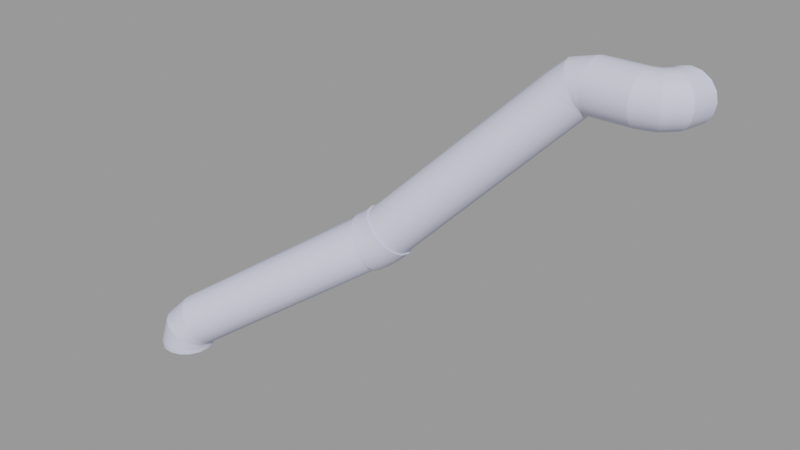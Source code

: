 # Source: blast_furnace_skybox003.blend  (saved by Blender 2.92.15; exported with 4.5.12 LTS)
import bpy
from mathutils import Matrix  # noqa: F401  (used for matrix-valued properties, if any)

bpy.ops.wm.read_factory_settings(use_empty=True)
scene = bpy.context.scene
scene.name = 'blast_furnace_skybox003.qc'

# ---- collections
col_blast_furnace_skybox003 = bpy.data.collections.new('blast_furnace_skybox003'); scene.collection.children.link(col_blast_furnace_skybox003)

# ---- materials (node trees are filled in below, after node groups)
mat_blast_furnace003 = bpy.data.materials.new('blast_furnace003')
mat_blast_furnace003.use_transparent_shadow = False
mat_blast_furnace003.diffuse_color = (0.6517, 0.6709, 0.8269, 1.0)

# ---- material node trees

# ---- meshes
me_blast_furnace_skybox003_reference = bpy.data.meshes.new('blast_furnace_skybox003_reference')
me_blast_furnace_skybox003_reference.from_pydata([(36.73, 22.91, 28.36), (36.73, 22.51, 30.37), (36.93, 22.56, 30.37), (36.73, 21.37, 32.07), (37.5, 21.58, 32.07), (36.73, 17.66, 23.11), (40.36, 16.62, 23.51), (36.73, 15.65, 23.51), (39.35, 18.36, 23.11), (36.73, 19.67, 23.51), (38.35, 20.1, 23.51), (36.73, 21.37, 24.65), (37.5, 21.58, 24.65), (36.73, 22.51, 26.35), (36.93, 22.56, 26.35), (43.01, 19.28, 23.51), (41.27, 20.28, 23.11), (39.53, 21.29, 23.51), (38.06, 22.14, 24.65), (37.07, 22.71, 26.35), (43.99, 22.91, 23.51), (41.98, 22.91, 23.11), (39.97, 22.91, 23.51), (38.27, 22.91, 24.65), (37.13, 22.91, 26.35), (37.07, 22.71, 30.37), (37.13, 22.91, 30.37), (38.06, 22.14, 32.07), (38.27, 22.91, 32.07), (39.53, 21.29, 33.21), (39.97, 22.91, 33.21), (41.27, 20.28, 33.61), (41.98, 22.91, 33.61), (43.01, 19.28, 33.21), (43.99, 22.91, 33.21), (44.49, 18.43, 32.07), (45.69, 22.91, 32.07), (45.47, 17.86, 30.37), (46.83, 22.91, 30.37), (45.82, 17.66, 28.36), (47.23, 22.91, 28.36), (45.47, 17.86, 26.35), (46.83, 22.91, 26.35), (44.49, 18.43, 24.65), (45.69, 22.91, 24.65), (38.35, 20.1, 33.21), (39.35, 18.36, 33.61), (40.36, 16.62, 33.21), (41.21, 15.15, 32.07), (41.78, 14.16, 30.37), (41.98, 13.82, 28.36), (41.78, 14.16, 26.35), (41.21, 15.15, 24.65), (36.73, 19.67, 33.21), (36.73, 17.66, 33.61), (36.73, 15.65, 33.21), (36.73, 13.95, 32.07), (36.73, 12.81, 30.37), (36.73, 12.41, 28.36), (36.73, 12.81, 26.35), (36.73, 13.95, 24.65), (-37.48, -15.09, -32.77), (-38.78, -13.52, -32.57), (-38.65, -13.45, -32.42), (-40.49, -12.54, -32.0), (-40.0, -12.26, -31.43), (-42.33, -12.29, -31.15), (-41.3, -11.7, -29.96), (-44.04, -12.82, -30.14), (-42.37, -11.86, -28.22), (-45.35, -14.03, -29.14), (-43.04, -12.7, -26.48), (-46.05, -15.76, -28.28), (-43.21, -14.12, -25.0), (-38.83, -13.55, -32.77), (-40.66, -12.64, -32.77), (-42.71, -12.51, -32.77), (-44.65, -13.17, -32.77), (-46.19, -14.52, -32.77), (-47.09, -16.36, -32.77), (-47.23, -18.4, -32.77), (-46.06, -17.72, -27.72), (-46.57, -20.34, -32.77), (-45.35, -19.64, -27.52), (-45.22, -21.88, -32.77), (-44.05, -21.2, -27.72), (-43.38, -22.79, -32.77), (-42.34, -22.19, -28.28), (-41.34, -22.92, -32.77), (-40.49, -22.43, -29.14), (-39.4, -22.26, -32.77), (-38.79, -21.91, -30.14), (-37.86, -20.91, -32.77), (-37.48, -20.69, -31.15), (-36.95, -19.07, -32.77), (-36.77, -18.97, -32.0), (-36.82, -17.03, -32.77), (-36.77, -17.0, -32.57), (-42.85, -15.88, -24.02), (-42.02, -17.72, -23.67), (-40.84, -19.36, -24.02), (-39.5, -20.55, -25.0), (-38.19, -21.11, -26.48), (-37.12, -20.95, -28.22), (-36.45, -20.1, -29.96), (-36.29, -18.69, -31.43), (-36.64, -16.93, -32.42), (27.59, 15.65, 23.51), (27.24, 17.61, 22.92), (27.39, 17.67, 23.05), (26.26, 19.41, 22.79), (26.82, 19.62, 23.31), (24.78, 20.78, 23.15), (25.97, 21.23, 24.24), (23.04, 21.53, 23.92), (24.96, 22.27, 25.7), (21.3, 21.55, 25.0), (23.96, 22.56, 27.46), (19.83, 20.82, 26.23), (23.11, 22.07, 29.26), (27.59, 22.92, 28.36), (27.59, 22.52, 30.37), (27.59, 22.52, 26.35), (27.59, 21.39, 24.65), (27.59, 19.68, 23.51), (27.59, 17.66, 23.11), (27.39, 13.95, 24.58), (27.24, 13.9, 24.45), (26.82, 12.76, 26.14), (26.26, 12.54, 25.62), (25.97, 12.27, 27.94), (24.78, 11.81, 26.84), (24.96, 12.56, 29.7), (23.04, 11.83, 27.92), (23.96, 13.59, 31.16), (21.3, 12.58, 28.7), (23.11, 15.21, 32.09), (19.83, 13.96, 29.05), (22.54, 17.16, 32.35), (18.84, 15.75, 28.93), (22.34, 19.15, 31.9), (18.49, 17.68, 28.35), (22.54, 20.87, 30.82), (18.84, 19.46, 27.4), (27.59, 13.95, 24.65), (27.59, 12.82, 26.34), (27.59, 12.42, 28.35), (27.59, 12.82, 30.36), (27.59, 13.95, 32.06), (27.59, 15.66, 33.2), (27.59, 17.67, 33.61), (27.59, 19.68, 33.21), (27.59, 21.38, 32.07), (-5.466, 4.382, -11.23), (-2.768, 3.114, -9.679), (-4.592, 2.318, -11.16), (-3.605, 5.195, -9.725), (-6.718, 6.129, -10.59), (-4.893, 6.925, -9.109), (-8.155, 7.291, -9.315), (-6.438, 8.041, -7.925), (-9.561, 7.692, -7.613), (-8.003, 8.372, -6.352), (-10.72, 7.271, -5.739), (-9.351, 7.869, -4.631), (-6.54, 1.416, -12.39), (-4.228, 0.2488, -10.37), (-6.062, -0.5998, -11.53), (-7.454, 3.463, -12.5), (-8.666, 5.228, -11.82), (-9.99, 6.442, -10.48), (-11.22, 6.922, -8.671), (-12.18, 6.594, -6.669), (-12.72, 5.508, -4.781), (-11.46, 6.092, -3.979), (-10.28, 6.607, -3.023), (-8.094, 8.38, -3.358), (-9.192, 7.048, -1.925), (-2.511, 0.9988, -8.977), (-1.442, -0.2473, -6.28), (-2.872, -0.8288, -7.727), (-0.9336, 1.64, -7.381), (-1.093, 3.795, -7.984), (-1.895, 5.89, -7.996), (-3.218, 7.606, -7.415), (-4.861, 8.682, -6.329), (-6.573, 8.954, -4.905), (-11.3, 2.265, -1.811), (-10.64, 4.78, -1.772), (-11.66, 4.334, -2.599), (-10.38, 2.664, -1.071), (-10.42, 0.2001, -1.735), (-9.544, 0.5832, -1.024), (-9.17, -1.546, -2.381), (-8.255, -1.147, -1.64), (-7.732, -2.709, -3.652), (-6.71, -2.263, -2.825), (-6.326, -3.11, -5.354), (-5.145, -2.594, -4.397), (-5.167, -2.688, -7.228), (-3.797, -2.09, -6.119), (-4.43, -1.509, -8.988), (-9.7, 5.161, -0.8234), (-9.54, 3.006, -0.2208), (-8.738, 0.9107, -0.2092), (-7.415, -0.8054, -0.7903), (-5.772, -1.881, -1.876), (-4.06, -2.153, -3.3), (-2.54, -1.579, -4.847), (-9.426, 5.051, -1.028), (-9.276, 3.03, -0.4634), (-8.524, 1.066, -0.4525), (-7.284, -0.5426, -0.9973), (-5.744, -1.551, -2.015), (-4.139, -1.806, -3.35), (-2.713, -1.268, -4.8), (-1.684, -0.0193, -6.144), (-1.208, 1.75, -7.177), (-1.357, 3.77, -7.741), (-2.109, 5.735, -7.752), (-3.349, 7.344, -7.207), (-4.889, 8.352, -6.19), (-6.494, 8.607, -4.855), (-7.92, 8.069, -3.405), (-8.949, 6.82, -2.061), (-38.83, -13.55, -33.64), (-40.66, -12.64, -33.64), (-37.48, -15.09, -33.64), (-36.82, -17.03, -33.64), (-36.95, -19.07, -33.64), (-37.86, -20.91, -33.64), (-39.4, -22.26, -33.64), (-41.34, -22.92, -33.64), (-43.38, -22.79, -33.64), (-45.22, -21.88, -33.64), (-46.57, -20.34, -33.64), (-47.23, -18.4, -33.64), (-47.09, -16.36, -33.64), (-46.19, -14.52, -33.64), (-44.65, -13.17, -33.64), (-42.71, -12.51, -33.64), (-6.719, 1.429, -12.08), (-6.271, -0.4614, -11.28), (-7.576, 3.347, -12.18), (-8.712, 5.002, -11.55), (-9.953, 6.141, -10.29), (-11.11, 6.591, -8.593), (-12.01, 6.283, -6.716), (-12.51, 5.265, -4.945), (-12.54, 3.691, -3.551), (-12.09, 1.8, -2.744), (-11.24, -0.1179, -2.648), (-10.1, -1.773, -3.278), (-8.859, -2.912, -4.537), (-7.701, -3.361, -6.234), (-6.803, -3.054, -8.111), (-6.301, -2.035, -9.882), (-6.629, -3.365, -8.158), (-7.587, -3.693, -6.156), (-8.823, -3.213, -4.345), (-10.15, -1.998, -3.002), (-11.36, -0.2334, -2.33), (-12.27, 1.813, -2.433), (-12.75, 3.829, -3.293), (-6.094, -2.279, -10.05)], [], [(0, 1, 2), (3, 2, 1), (3, 4, 2), (5, 6, 7), (5, 8, 6), (9, 8, 5), (9, 10, 8), (11, 10, 9), (11, 12, 10), (13, 12, 11), (13, 14, 12), (13, 0, 14), (8, 15, 6), (8, 16, 15), (10, 16, 8), (10, 17, 16), (12, 17, 10), (12, 18, 17), (14, 18, 12), (14, 19, 18), (14, 0, 19), (16, 20, 15), (16, 21, 20), (17, 21, 16), (17, 22, 21), (18, 22, 17), (18, 23, 22), (19, 23, 18), (19, 24, 23), (19, 0, 24), (0, 25, 26), (27, 26, 25), (27, 28, 26), (0, 2, 25), (4, 25, 2), (4, 27, 25), (29, 28, 27), (29, 30, 28), (31, 30, 29), (31, 32, 30), (33, 32, 31), (33, 34, 32), (35, 34, 33), (35, 36, 34), (37, 36, 35), (37, 38, 36), (39, 38, 37), (39, 40, 38), (41, 40, 39), (41, 42, 40), (43, 42, 41), (43, 44, 42), (15, 44, 43), (15, 20, 44), (45, 27, 4), (45, 29, 27), (46, 29, 45), (46, 31, 29), (47, 31, 46), (47, 33, 31), (48, 33, 47), (48, 35, 33), (49, 35, 48), (49, 37, 35), (50, 37, 49), (50, 39, 37), (51, 39, 50), (51, 41, 39), (52, 41, 51), (52, 43, 41), (6, 43, 52), (6, 15, 43), (53, 4, 3), (53, 45, 4), (54, 45, 53), (54, 46, 45), (55, 46, 54), (55, 47, 46), (56, 47, 55), (56, 48, 47), (57, 48, 56), (57, 49, 48), (58, 49, 57), (58, 50, 49), (59, 50, 58), (59, 51, 50), (60, 51, 59), (60, 52, 51), (7, 52, 60), (7, 6, 52), (61, 62, 63), (64, 63, 62), (64, 65, 63), (66, 65, 64), (66, 67, 65), (68, 67, 66), (68, 69, 67), (70, 69, 68), (70, 71, 69), (72, 71, 70), (72, 73, 71), (61, 74, 62), (75, 62, 74), (75, 64, 62), (76, 64, 75), (76, 66, 64), (77, 66, 76), (77, 68, 66), (78, 68, 77), (78, 70, 68), (79, 70, 78), (79, 72, 70), (80, 72, 79), (80, 81, 72), (82, 81, 80), (82, 83, 81), (84, 83, 82), (84, 85, 83), (86, 85, 84), (86, 87, 85), (88, 87, 86), (88, 89, 87), (90, 89, 88), (90, 91, 89), (92, 91, 90), (92, 93, 91), (94, 93, 92), (94, 95, 93), (96, 95, 94), (96, 97, 95), (96, 61, 97), (81, 73, 72), (81, 98, 73), (83, 98, 81), (83, 99, 98), (85, 99, 83), (85, 100, 99), (87, 100, 85), (87, 101, 100), (89, 101, 87), (89, 102, 101), (91, 102, 89), (91, 103, 102), (93, 103, 91), (93, 104, 103), (95, 104, 93), (95, 105, 104), (97, 105, 95), (97, 106, 105), (97, 61, 106), (107, 108, 109), (109, 108, 110), (109, 110, 111), (111, 110, 112), (111, 112, 113), (113, 112, 114), (113, 114, 115), (115, 114, 116), (115, 116, 117), (117, 116, 118), (117, 118, 119), (120, 119, 121), (120, 117, 119), (122, 117, 120), (122, 115, 117), (123, 115, 122), (123, 113, 115), (124, 113, 123), (124, 111, 113), (125, 111, 124), (125, 109, 111), (107, 109, 125), (126, 127, 107), (128, 127, 126), (128, 129, 127), (130, 129, 128), (130, 131, 129), (132, 131, 130), (132, 133, 131), (134, 133, 132), (134, 135, 133), (136, 135, 134), (136, 137, 135), (138, 137, 136), (138, 139, 137), (140, 139, 138), (140, 141, 139), (142, 141, 140), (142, 143, 141), (119, 143, 142), (119, 118, 143), (144, 126, 107), (145, 126, 144), (145, 128, 126), (146, 128, 145), (146, 130, 128), (147, 130, 146), (147, 132, 130), (148, 132, 147), (148, 134, 132), (149, 134, 148), (149, 136, 134), (150, 136, 149), (150, 138, 136), (151, 138, 150), (151, 140, 138), (152, 140, 151), (152, 142, 140), (121, 142, 152), (121, 119, 142), (153, 154, 155), (153, 156, 154), (157, 156, 153), (157, 158, 156), (159, 158, 157), (159, 160, 158), (161, 160, 159), (161, 162, 160), (163, 162, 161), (163, 164, 162), (165, 166, 167), (165, 155, 166), (168, 155, 165), (168, 153, 155), (169, 153, 168), (169, 157, 153), (170, 157, 169), (170, 159, 157), (171, 159, 170), (171, 161, 159), (172, 161, 171), (172, 163, 161), (173, 163, 172), (173, 174, 163), (174, 164, 163), (174, 175, 164), (175, 176, 164), (175, 177, 176), (178, 179, 180), (178, 181, 179), (154, 181, 178), (154, 182, 181), (156, 182, 154), (156, 183, 182), (158, 183, 156), (158, 184, 183), (160, 184, 158), (160, 185, 184), (162, 185, 160), (162, 186, 185), (164, 186, 162), (164, 176, 186), (187, 188, 189), (187, 190, 188), (191, 190, 187), (191, 192, 190), (193, 192, 191), (193, 194, 192), (195, 194, 193), (195, 196, 194), (197, 196, 195), (197, 198, 196), (199, 198, 197), (199, 200, 198), (201, 200, 199), (201, 180, 200), (166, 180, 201), (166, 178, 180), (155, 178, 166), (155, 154, 178), (189, 175, 174), (189, 188, 175), (188, 177, 175), (188, 202, 177), (190, 202, 188), (190, 203, 202), (192, 203, 190), (192, 204, 203), (194, 204, 192), (194, 205, 204), (196, 205, 194), (196, 206, 205), (198, 206, 196), (198, 207, 206), (200, 207, 198), (200, 208, 207), (180, 208, 200), (180, 179, 208), (177, 202, 209), (202, 210, 209), (202, 203, 210), (203, 211, 210), (203, 204, 211), (204, 212, 211), (204, 205, 212), (205, 213, 212), (205, 206, 213), (206, 214, 213), (206, 207, 214), (207, 215, 214), (207, 208, 215), (179, 215, 208), (179, 216, 215), (181, 216, 179), (181, 217, 216), (182, 217, 181), (182, 218, 217), (182, 219, 218), (182, 183, 219), (183, 220, 219), (183, 184, 220), (184, 221, 220), (184, 185, 221), (185, 222, 221), (185, 186, 222), (186, 223, 222), (186, 176, 223), (176, 224, 223), (176, 177, 224), (177, 209, 224), (75, 225, 226), (75, 74, 225), (74, 227, 225), (74, 61, 227), (61, 228, 227), (61, 96, 228), (96, 229, 228), (96, 94, 229), (94, 230, 229), (94, 92, 230), (92, 231, 230), (92, 90, 231), (90, 232, 231), (90, 88, 232), (88, 233, 232), (88, 86, 233), (86, 234, 233), (86, 84, 234), (84, 235, 234), (84, 82, 235), (82, 236, 235), (82, 80, 236), (80, 237, 236), (80, 79, 237), (79, 238, 237), (79, 78, 238), (78, 239, 238), (78, 77, 239), (77, 240, 239), (77, 76, 240), (76, 226, 240), (76, 75, 226), (105, 241, 242), (105, 106, 241), (106, 243, 241), (106, 61, 243), (61, 244, 243), (61, 63, 244), (63, 245, 244), (63, 65, 245), (65, 246, 245), (65, 67, 246), (67, 247, 246), (67, 69, 247), (69, 248, 247), (69, 71, 248), (71, 249, 248), (71, 73, 249), (73, 250, 249), (73, 98, 250), (98, 251, 250), (98, 99, 251), (99, 252, 251), (99, 100, 252), (100, 253, 252), (100, 101, 253), (101, 254, 253), (101, 102, 254), (102, 255, 254), (102, 103, 255), (103, 256, 255), (103, 104, 256), (104, 242, 256), (104, 105, 242), (257, 254, 255), (257, 258, 254), (258, 253, 254), (258, 259, 253), (259, 252, 253), (259, 260, 252), (260, 251, 252), (260, 261, 251), (261, 250, 251), (261, 262, 250), (262, 249, 250), (262, 263, 249), (263, 248, 249), (263, 173, 248), (173, 247, 248), (173, 172, 247), (172, 246, 247), (172, 171, 246), (170, 246, 171), (170, 245, 246), (169, 245, 170), (169, 244, 245), (168, 244, 169), (168, 243, 244), (168, 241, 243), (168, 165, 241), (165, 242, 241), (165, 167, 242), (167, 256, 242), (167, 264, 256), (264, 255, 256), (264, 257, 255), (263, 174, 173), (263, 189, 174), (262, 189, 263), (262, 187, 189), (261, 187, 262), (261, 191, 187), (260, 191, 261), (260, 193, 191), (259, 193, 260), (259, 195, 193), (258, 195, 259), (258, 197, 195), (257, 197, 258), (257, 199, 197), (264, 199, 257), (264, 201, 199), (167, 201, 264), (167, 166, 201), (0, 122, 120), (0, 13, 122), (13, 123, 122), (13, 11, 123), (11, 124, 123), (11, 9, 124), (9, 125, 124), (9, 5, 125), (5, 107, 125), (5, 7, 107), (7, 144, 107), (7, 60, 144), (60, 145, 144), (60, 59, 145), (59, 146, 145), (59, 58, 146), (58, 147, 146), (58, 57, 147), (57, 148, 147), (57, 56, 148), (56, 149, 148), (56, 55, 149), (55, 150, 149), (55, 54, 150), (54, 151, 150), (54, 53, 151), (53, 152, 151), (53, 3, 152), (3, 121, 152), (3, 1, 121), (1, 120, 121), (1, 0, 120), (224, 141, 143), (224, 209, 141), (209, 139, 141), (209, 210, 139), (210, 137, 139), (210, 211, 137), (211, 135, 137), (211, 212, 135), (212, 133, 135), (212, 213, 133), (213, 131, 133), (213, 214, 131), (214, 129, 131), (214, 215, 129), (215, 127, 129), (215, 216, 127), (216, 107, 127), (216, 217, 107), (217, 108, 107), (217, 218, 108), (218, 110, 108), (218, 219, 110), (219, 112, 110), (219, 220, 112), (220, 114, 112), (220, 221, 114), (221, 116, 114), (221, 222, 116), (222, 118, 116), (222, 223, 118), (223, 143, 118), (223, 224, 143)])
me_blast_furnace_skybox003_reference.polygons.foreach_set('use_smooth', [True] * 498)
_k = set([(0, 1), (0, 2), (0, 13), (0, 14), (0, 19), (0, 25), (1, 3), (2, 4), (3, 53), (4, 45), (5, 7), (5, 9), (6, 8), (6, 52), (7, 60), (8, 10), (9, 11), (10, 12), (11, 13), (12, 14), (15, 16), (15, 43), (16, 17), (17, 18), (18, 19), (25, 27), (27, 29), (29, 31), (31, 33), (33, 35), (35, 37), (37, 39), (39, 41), (41, 43), (45, 46), (46, 47), (47, 48), (48, 49), (49, 50), (50, 51), (51, 52), (53, 54), (54, 55), (55, 56), (56, 57), (57, 58), (58, 59), (59, 60), (61, 62), (61, 63), (61, 74), (61, 96), (61, 97), (61, 106), (62, 64), (63, 65), (64, 66), (65, 67), (66, 68), (67, 69), (68, 70), (69, 71), (70, 72), (71, 73), (72, 81), (73, 98), (74, 75), (75, 76), (76, 77), (77, 78), (78, 79), (79, 80), (80, 82), (81, 83), (82, 84), (83, 85), (84, 86), (85, 87), (86, 88), (87, 89), (88, 90), (89, 91), (90, 92), (91, 93), (92, 94), (93, 95), (94, 96), (95, 97), (98, 99), (99, 100), (100, 101), (101, 102), (102, 103), (103, 104), (104, 105), (105, 106), (107, 108), (107, 109), (107, 125), (107, 126), (107, 127), (107, 144), (108, 110), (109, 111), (110, 112), (111, 113), (112, 114), (113, 115), (114, 116), (115, 117), (116, 118), (117, 119), (118, 143), (119, 142), (120, 121), (120, 122), (121, 152), (122, 123), (123, 124), (124, 125), (126, 128), (127, 129), (128, 130), (129, 131), (130, 132), (131, 133), (132, 134), (133, 135), (134, 136), (135, 137), (136, 138), (137, 139), (138, 140), (139, 141), (140, 142), (141, 143), (144, 145), (145, 146), (146, 147), (147, 148), (148, 149), (149, 150), (150, 151), (151, 152), (165, 167), (165, 168), (167, 264), (168, 169), (169, 170), (170, 171), (171, 172), (172, 173), (173, 263), (176, 177), (176, 186), (177, 202), (179, 181), (179, 208), (181, 182), (182, 183), (183, 184), (184, 185), (185, 186), (202, 203), (203, 204), (204, 205), (205, 206), (206, 207), (207, 208), (209, 210), (209, 224), (210, 211), (211, 212), (212, 213), (213, 214), (214, 215), (215, 216), (216, 217), (217, 218), (218, 219), (219, 220), (220, 221), (221, 222), (222, 223), (223, 224), (241, 242), (241, 243), (242, 256), (243, 244), (244, 245), (245, 246), (246, 247), (247, 248), (248, 249), (249, 250), (250, 251), (251, 252), (252, 253), (253, 254), (254, 255), (255, 256), (257, 258), (257, 264), (258, 259), (259, 260), (260, 261), (261, 262), (262, 263)])
me_blast_furnace_skybox003_reference.attributes.new('sharp_edge', 'BOOLEAN', 'EDGE').data.foreach_set('value', [ (min(e.vertices), max(e.vertices)) in _k for e in me_blast_furnace_skybox003_reference.edges])
_uv = me_blast_furnace_skybox003_reference.uv_layers.new(name='UVMap')
_uv.uv.foreach_set('vector', [0.04529, 0.66, 0.02375, 0.6638, 0.02331, 0.6614, 0.0048, 0.6746, 0.02331, 0.6614, 0.02375, 0.6638, 0.0048, 0.6746, 0.001904, 0.6653, 0.02331, 0.6614, 0.1159, 0.7099, 0.149, 0.6852, 0.1301, 0.7289, 0.1159, 0.7099, 0.1293, 0.6782, 0.149, 0.6852, 0.1018, 0.6908, 0.1293, 0.6782, 0.1159, 0.7099, 0.1018, 0.6908, 0.1093, 0.6712, 0.1293, 0.6782, 0.08578, 0.6746, 0.1093, 0.6712, 0.1018, 0.6908, 0.08578, 0.6746, 0.08868, 0.6653, 0.1093, 0.6712, 0.06683, 0.6638, 0.08868, 0.6653, 0.08578, 0.6746, 0.06683, 0.6638, 0.06727, 0.6614, 0.08868, 0.6653, 0.06683, 0.6638, 0.04529, 0.66, 0.06727, 0.6614, 0.1293, 0.6782, 0.149, 0.6347, 0.149, 0.6852, 0.1293, 0.6782, 0.1293, 0.6417, 0.149, 0.6347, 0.1093, 0.6712, 0.1293, 0.6417, 0.1293, 0.6782, 0.1093, 0.6712, 0.1093, 0.6487, 0.1293, 0.6417, 0.08868, 0.6653, 0.1093, 0.6487, 0.1093, 0.6712, 0.08868, 0.6653, 0.08868, 0.6546, 0.1093, 0.6487, 0.06727, 0.6614, 0.08868, 0.6546, 0.08868, 0.6653, 0.06727, 0.6614, 0.06727, 0.6586, 0.08868, 0.6546, 0.06727, 0.6614, 0.04529, 0.66, 0.06727, 0.6586, 0.1293, 0.6417, 0.1301, 0.591, 0.149, 0.6347, 0.1293, 0.6417, 0.1159, 0.6101, 0.1301, 0.591, 0.1093, 0.6487, 0.1159, 0.6101, 0.1293, 0.6417, 0.1093, 0.6487, 0.1018, 0.6292, 0.1159, 0.6101, 0.08868, 0.6546, 0.1018, 0.6292, 0.1093, 0.6487, 0.08868, 0.6546, 0.08578, 0.6454, 0.1018, 0.6292, 0.06727, 0.6586, 0.08578, 0.6454, 0.08868, 0.6546, 0.06727, 0.6586, 0.06683, 0.6562, 0.08578, 0.6454, 0.06727, 0.6586, 0.04529, 0.66, 0.06683, 0.6562, 0.04529, 0.66, 0.02331, 0.6586, 0.02375, 0.6562, 0.001904, 0.6546, 0.02375, 0.6562, 0.02331, 0.6586, 0.001904, 0.6546, 0.0048, 0.6454, 0.02375, 0.6562, 0.04529, 0.66, 0.02331, 0.6614, 0.02331, 0.6586, 0.001904, 0.6653, 0.02331, 0.6586, 0.02331, 0.6614, 0.001904, 0.6653, 0.001904, 0.6546, 0.02331, 0.6586, 0.3093, 0.6487, 0.3328, 0.6454, 0.3299, 0.6546, 0.3093, 0.6487, 0.3168, 0.6292, 0.3328, 0.6454, 0.2893, 0.6417, 0.3168, 0.6292, 0.3093, 0.6487, 0.2893, 0.6417, 0.3026, 0.6101, 0.3168, 0.6292, 0.2696, 0.6347, 0.3026, 0.6101, 0.2893, 0.6417, 0.2696, 0.6347, 0.2885, 0.591, 0.3026, 0.6101, 0.2498, 0.6288, 0.2885, 0.591, 0.2696, 0.6347, 0.2498, 0.6288, 0.2716, 0.5748, 0.2885, 0.591, 0.2296, 0.6248, 0.2716, 0.5748, 0.2498, 0.6288, 0.2296, 0.6248, 0.2471, 0.564, 0.2716, 0.5748, 0.2093, 0.6235, 0.2471, 0.564, 0.2296, 0.6248, 0.2093, 0.6235, 0.2093, 0.5602, 0.2471, 0.564, 0.1889, 0.6248, 0.2093, 0.5602, 0.2093, 0.6235, 0.1889, 0.6248, 0.1715, 0.564, 0.2093, 0.5602, 0.1688, 0.6288, 0.1715, 0.564, 0.1889, 0.6248, 0.1688, 0.6288, 0.1469, 0.5748, 0.1715, 0.564, 0.149, 0.6347, 0.1469, 0.5748, 0.1688, 0.6288, 0.149, 0.6347, 0.1301, 0.591, 0.1469, 0.5748, 0.3093, 0.6712, 0.3299, 0.6546, 0.3299, 0.6653, 0.3093, 0.6712, 0.3093, 0.6487, 0.3299, 0.6546, 0.2893, 0.6782, 0.3093, 0.6487, 0.3093, 0.6712, 0.2893, 0.6782, 0.2893, 0.6417, 0.3093, 0.6487, 0.2696, 0.6852, 0.2893, 0.6417, 0.2893, 0.6782, 0.2696, 0.6852, 0.2696, 0.6347, 0.2893, 0.6417, 0.2498, 0.6911, 0.2696, 0.6347, 0.2696, 0.6852, 0.2498, 0.6911, 0.2498, 0.6288, 0.2696, 0.6347, 0.2296, 0.6951, 0.2498, 0.6288, 0.2498, 0.6911, 0.2296, 0.6951, 0.2296, 0.6248, 0.2498, 0.6288, 0.2093, 0.6965, 0.2296, 0.6248, 0.2296, 0.6951, 0.2093, 0.6965, 0.2093, 0.6235, 0.2296, 0.6248, 0.1889, 0.6951, 0.2093, 0.6235, 0.2093, 0.6965, 0.1889, 0.6951, 0.1889, 0.6248, 0.2093, 0.6235, 0.1688, 0.6911, 0.1889, 0.6248, 0.1889, 0.6951, 0.1688, 0.6911, 0.1688, 0.6288, 0.1889, 0.6248, 0.149, 0.6852, 0.1688, 0.6288, 0.1688, 0.6911, 0.149, 0.6852, 0.149, 0.6347, 0.1688, 0.6288, 0.3168, 0.6908, 0.3299, 0.6653, 0.3328, 0.6746, 0.3168, 0.6908, 0.3093, 0.6712, 0.3299, 0.6653, 0.3026, 0.7099, 0.3093, 0.6712, 0.3168, 0.6908, 0.3026, 0.7099, 0.2893, 0.6782, 0.3093, 0.6712, 0.2885, 0.7289, 0.2893, 0.6782, 0.3026, 0.7099, 0.2885, 0.7289, 0.2696, 0.6852, 0.2893, 0.6782, 0.2716, 0.7451, 0.2696, 0.6852, 0.2885, 0.7289, 0.2716, 0.7451, 0.2498, 0.6911, 0.2696, 0.6852, 0.2471, 0.7559, 0.2498, 0.6911, 0.2716, 0.7451, 0.2471, 0.7559, 0.2296, 0.6951, 0.2498, 0.6911, 0.2093, 0.7597, 0.2296, 0.6951, 0.2471, 0.7559, 0.2093, 0.7597, 0.2093, 0.6965, 0.2296, 0.6951, 0.1715, 0.7559, 0.2093, 0.6965, 0.2093, 0.7597, 0.1715, 0.7559, 0.1889, 0.6951, 0.2093, 0.6965, 0.1469, 0.7451, 0.1889, 0.6951, 0.1715, 0.7559, 0.1469, 0.7451, 0.1688, 0.6911, 0.1889, 0.6951, 0.1301, 0.7289, 0.1688, 0.6911, 0.1469, 0.7451, 0.1301, 0.7289, 0.149, 0.6852, 0.1688, 0.6911, 0.2238, 0.9069, 0.2445, 0.9069, 0.2443, 0.9096, 0.265, 0.9069, 0.2443, 0.9096, 0.2445, 0.9069, 0.265, 0.9069, 0.2636, 0.9173, 0.2443, 0.9096, 0.2854, 0.9069, 0.2636, 0.9173, 0.265, 0.9069, 0.2854, 0.9069, 0.2816, 0.9287, 0.2636, 0.9173, 0.3057, 0.9069, 0.2816, 0.9287, 0.2854, 0.9069, 0.3057, 0.9069, 0.2988, 0.9423, 0.2816, 0.9287, 0.3258, 0.9069, 0.2988, 0.9423, 0.3057, 0.9069, 0.3258, 0.9069, 0.3165, 0.9558, 0.2988, 0.9423, 0.3459, 0.9069, 0.3165, 0.9558, 0.3258, 0.9069, 0.3459, 0.9069, 0.3362, 0.9673, 0.3165, 0.9558, 0.2238, 0.9069, 0.2443, 0.9042, 0.2445, 0.9069, 0.2636, 0.8965, 0.2445, 0.9069, 0.2443, 0.9042, 0.2636, 0.8965, 0.265, 0.9069, 0.2445, 0.9069, 0.2816, 0.885, 0.265, 0.9069, 0.2636, 0.8965, 0.2816, 0.885, 0.2854, 0.9069, 0.265, 0.9069, 0.2988, 0.8715, 0.2854, 0.9069, 0.2816, 0.885, 0.2988, 0.8715, 0.3057, 0.9069, 0.2854, 0.9069, 0.3165, 0.8579, 0.3057, 0.9069, 0.2988, 0.8715, 0.3165, 0.8579, 0.3258, 0.9069, 0.3057, 0.9069, 0.3362, 0.8464, 0.3258, 0.9069, 0.3165, 0.8579, 0.3362, 0.8464, 0.3459, 0.9069, 0.3258, 0.9069, 0.0313, 0.8388, 0.01791, 0.9069, 0.008188, 0.8464, 0.0313, 0.8388, 0.03799, 0.9069, 0.01791, 0.9069, 0.05786, 0.8361, 0.03799, 0.9069, 0.0313, 0.8388, 0.05786, 0.8361, 0.05815, 0.9069, 0.03799, 0.9069, 0.08478, 0.8388, 0.05815, 0.9069, 0.05786, 0.8361, 0.08478, 0.8388, 0.07842, 0.9069, 0.05815, 0.9069, 0.1086, 0.8464, 0.07842, 0.9069, 0.08478, 0.8388, 0.1086, 0.8464, 0.09885, 0.9069, 0.07842, 0.9069, 0.129, 0.8579, 0.09885, 0.9069, 0.1086, 0.8464, 0.129, 0.8579, 0.1194, 0.9069, 0.09885, 0.9069, 0.1473, 0.8715, 0.1194, 0.9069, 0.129, 0.8579, 0.1473, 0.8715, 0.1402, 0.9069, 0.1194, 0.9069, 0.165, 0.885, 0.1402, 0.9069, 0.1473, 0.8715, 0.165, 0.885, 0.1611, 0.9069, 0.1402, 0.9069, 0.1834, 0.8965, 0.1611, 0.9069, 0.165, 0.885, 0.1834, 0.8965, 0.182, 0.9069, 0.1611, 0.9069, 0.2031, 0.9042, 0.182, 0.9069, 0.1834, 0.8965, 0.2031, 0.9042, 0.2029, 0.9069, 0.182, 0.9069, 0.2031, 0.9042, 0.2238, 0.9069, 0.2029, 0.9069, 0.03799, 0.9069, 0.008188, 0.9673, 0.01791, 0.9069, 0.03799, 0.9069, 0.0313, 0.975, 0.008188, 0.9673, 0.05815, 0.9069, 0.0313, 0.975, 0.03799, 0.9069, 0.05815, 0.9069, 0.05786, 0.9777, 0.0313, 0.975, 0.07842, 0.9069, 0.05786, 0.9777, 0.05815, 0.9069, 0.07842, 0.9069, 0.08478, 0.975, 0.05786, 0.9777, 0.09885, 0.9069, 0.08478, 0.975, 0.07842, 0.9069, 0.09885, 0.9069, 0.1086, 0.9673, 0.08478, 0.975, 0.1194, 0.9069, 0.1086, 0.9673, 0.09885, 0.9069, 0.1194, 0.9069, 0.129, 0.9558, 0.1086, 0.9673, 0.1402, 0.9069, 0.129, 0.9558, 0.1194, 0.9069, 0.1402, 0.9069, 0.1473, 0.9423, 0.129, 0.9558, 0.1611, 0.9069, 0.1473, 0.9423, 0.1402, 0.9069, 0.1611, 0.9069, 0.165, 0.9287, 0.1473, 0.9423, 0.182, 0.9069, 0.165, 0.9287, 0.1611, 0.9069, 0.182, 0.9069, 0.1834, 0.9173, 0.165, 0.9287, 0.2029, 0.9069, 0.1834, 0.9173, 0.182, 0.9069, 0.2029, 0.9069, 0.2031, 0.9096, 0.1834, 0.9173, 0.2029, 0.9069, 0.2238, 0.9069, 0.2031, 0.9096, 0.2158, 0.5402, 0.2368, 0.5373, 0.237, 0.54, 0.237, 0.54, 0.2368, 0.5373, 0.2564, 0.5294, 0.237, 0.54, 0.2564, 0.5294, 0.2579, 0.5399, 0.2579, 0.5399, 0.2564, 0.5294, 0.2747, 0.5177, 0.2579, 0.5399, 0.2747, 0.5177, 0.2786, 0.5399, 0.2786, 0.5399, 0.2747, 0.5177, 0.2922, 0.5039, 0.2786, 0.5399, 0.2922, 0.5039, 0.2991, 0.5399, 0.2991, 0.5399, 0.2922, 0.5039, 0.3103, 0.4902, 0.2991, 0.5399, 0.3103, 0.4902, 0.3195, 0.54, 0.3195, 0.54, 0.3103, 0.4902, 0.3303, 0.4787, 0.3195, 0.54, 0.3303, 0.4787, 0.3398, 0.5401, 0.31, 0.5897, 0.3398, 0.5401, 0.3299, 0.6015, 0.31, 0.5897, 0.3195, 0.54, 0.3398, 0.5401, 0.2921, 0.5758, 0.3195, 0.54, 0.31, 0.5897, 0.2921, 0.5758, 0.2991, 0.5399, 0.3195, 0.54, 0.2746, 0.5621, 0.2991, 0.5399, 0.2921, 0.5758, 0.2746, 0.5621, 0.2786, 0.5399, 0.2991, 0.5399, 0.2563, 0.5504, 0.2786, 0.5399, 0.2746, 0.5621, 0.2563, 0.5504, 0.2579, 0.5399, 0.2786, 0.5399, 0.2365, 0.5427, 0.2579, 0.5399, 0.2563, 0.5504, 0.2365, 0.5427, 0.237, 0.54, 0.2579, 0.5399, 0.2158, 0.5402, 0.237, 0.54, 0.2365, 0.5427, 0.1952, 0.5403, 0.1954, 0.5376, 0.2158, 0.5402, 0.1744, 0.5404, 0.1954, 0.5376, 0.1952, 0.5403, 0.1744, 0.5404, 0.1758, 0.5299, 0.1954, 0.5376, 0.1537, 0.5406, 0.1758, 0.5299, 0.1744, 0.5404, 0.1537, 0.5406, 0.1575, 0.5183, 0.1758, 0.5299, 0.1331, 0.5406, 0.1575, 0.5183, 0.1537, 0.5406, 0.1331, 0.5406, 0.14, 0.5046, 0.1575, 0.5183, 0.1126, 0.5407, 0.14, 0.5046, 0.1331, 0.5406, 0.1126, 0.5407, 0.122, 0.4909, 0.14, 0.5046, 0.09235, 0.5406, 0.122, 0.4909, 0.1126, 0.5407, 0.09235, 0.5406, 0.1021, 0.4792, 0.122, 0.4909, 0.07218, 0.5405, 0.1021, 0.4792, 0.09235, 0.5406, 0.07218, 0.5405, 0.07884, 0.4713, 0.1021, 0.4792, 0.05207, 0.5404, 0.07884, 0.4713, 0.07218, 0.5405, 0.05207, 0.5404, 0.0524, 0.4684, 0.07884, 0.4713, 0.03197, 0.5403, 0.0524, 0.4684, 0.05207, 0.5404, 0.03197, 0.5403, 0.02584, 0.471, 0.0524, 0.4684, 0.01181, 0.5401, 0.02584, 0.471, 0.03197, 0.5403, 0.01181, 0.5401, 0.002359, 0.4787, 0.02584, 0.471, 0.1952, 0.5431, 0.1952, 0.5403, 0.2158, 0.5402, 0.1758, 0.551, 0.1952, 0.5403, 0.1952, 0.5431, 0.1758, 0.551, 0.1744, 0.5404, 0.1952, 0.5403, 0.1576, 0.5628, 0.1744, 0.5404, 0.1758, 0.551, 0.1576, 0.5628, 0.1537, 0.5406, 0.1744, 0.5404, 0.1401, 0.5766, 0.1537, 0.5406, 0.1576, 0.5628, 0.1401, 0.5766, 0.1331, 0.5406, 0.1537, 0.5406, 0.122, 0.5904, 0.1331, 0.5406, 0.1401, 0.5766, 0.122, 0.5904, 0.1126, 0.5407, 0.1331, 0.5406, 0.102, 0.602, 0.1126, 0.5407, 0.122, 0.5904, 0.102, 0.602, 0.09235, 0.5406, 0.1126, 0.5407, 0.07847, 0.6097, 0.09235, 0.5406, 0.102, 0.602, 0.07847, 0.6097, 0.07218, 0.5405, 0.09235, 0.5406, 0.0518, 0.6123, 0.07218, 0.5405, 0.07847, 0.6097, 0.0518, 0.6123, 0.05207, 0.5404, 0.07218, 0.5405, 0.02524, 0.6094, 0.05207, 0.5404, 0.0518, 0.6123, 0.02524, 0.6094, 0.03197, 0.5403, 0.05207, 0.5404, 0.001939, 0.6015, 0.03197, 0.5403, 0.02524, 0.6094, 0.001939, 0.6015, 0.01181, 0.5401, 0.03197, 0.5403, 0.2371, 0.7935, 0.2168, 0.8253, 0.2168, 0.7938, 0.2371, 0.7935, 0.2371, 0.8256, 0.2168, 0.8253, 0.2574, 0.7939, 0.2371, 0.8256, 0.2371, 0.7935, 0.2574, 0.7939, 0.2573, 0.8253, 0.2371, 0.8256, 0.2776, 0.7948, 0.2573, 0.8253, 0.2574, 0.7939, 0.2776, 0.7948, 0.2777, 0.8244, 0.2573, 0.8253, 0.298, 0.7962, 0.2777, 0.8244, 0.2776, 0.7948, 0.298, 0.7962, 0.298, 0.823, 0.2777, 0.8244, 0.3184, 0.7977, 0.298, 0.823, 0.298, 0.7962, 0.3184, 0.7977, 0.3185, 0.8214, 0.298, 0.823, 0.2158, 0.7626, 0.1965, 0.7947, 0.1948, 0.7653, 0.2158, 0.7626, 0.2168, 0.7938, 0.1965, 0.7947, 0.2371, 0.7617, 0.2168, 0.7938, 0.2158, 0.7626, 0.2371, 0.7617, 0.2371, 0.7935, 0.2168, 0.7938, 0.2584, 0.7626, 0.2371, 0.7935, 0.2371, 0.7617, 0.2584, 0.7626, 0.2574, 0.7939, 0.2371, 0.7935, 0.2794, 0.7654, 0.2574, 0.7939, 0.2584, 0.7626, 0.2794, 0.7654, 0.2776, 0.7948, 0.2574, 0.7939, 0.3001, 0.7695, 0.2776, 0.7948, 0.2794, 0.7654, 0.3001, 0.7695, 0.298, 0.7962, 0.2776, 0.7948, 0.3204, 0.7743, 0.298, 0.7962, 0.3001, 0.7695, 0.3204, 0.7743, 0.3184, 0.7977, 0.298, 0.7962, 0.3405, 0.7791, 0.3184, 0.7977, 0.3204, 0.7743, 0.3405, 0.7791, 0.339, 0.7993, 0.3184, 0.7977, 0.339, 0.7993, 0.3185, 0.8214, 0.3184, 0.7977, 0.339, 0.7993, 0.339, 0.8197, 0.3185, 0.8214, 0.339, 0.8197, 0.3204, 0.8448, 0.3185, 0.8214, 0.339, 0.8197, 0.3406, 0.8399, 0.3204, 0.8448, 0.1965, 0.8243, 0.1741, 0.8496, 0.1762, 0.8229, 0.1965, 0.8243, 0.1947, 0.8537, 0.1741, 0.8496, 0.2168, 0.8253, 0.1947, 0.8537, 0.1965, 0.8243, 0.2168, 0.8253, 0.2157, 0.8565, 0.1947, 0.8537, 0.2371, 0.8256, 0.2157, 0.8565, 0.2168, 0.8253, 0.2371, 0.8256, 0.237, 0.8575, 0.2157, 0.8565, 0.2573, 0.8253, 0.237, 0.8575, 0.2371, 0.8256, 0.2573, 0.8253, 0.2584, 0.8566, 0.237, 0.8575, 0.2777, 0.8244, 0.2584, 0.8566, 0.2573, 0.8253, 0.2777, 0.8244, 0.2794, 0.8538, 0.2584, 0.8566, 0.298, 0.823, 0.2794, 0.8538, 0.2777, 0.8244, 0.298, 0.823, 0.3001, 0.8497, 0.2794, 0.8538, 0.3185, 0.8214, 0.3001, 0.8497, 0.298, 0.823, 0.3185, 0.8214, 0.3204, 0.8448, 0.3001, 0.8497, 0.05238, 0.8015, 0.03166, 0.8183, 0.03164, 0.8007, 0.05238, 0.8015, 0.05239, 0.8173, 0.03166, 0.8183, 0.07318, 0.8018, 0.05239, 0.8173, 0.05238, 0.8015, 0.07318, 0.8018, 0.07319, 0.817, 0.05239, 0.8173, 0.09397, 0.8015, 0.07319, 0.817, 0.07318, 0.8018, 0.09397, 0.8015, 0.09397, 0.8173, 0.07319, 0.817, 0.1147, 0.8006, 0.09397, 0.8173, 0.09397, 0.8015, 0.1147, 0.8006, 0.1147, 0.8182, 0.09397, 0.8173, 0.1353, 0.7992, 0.1147, 0.8182, 0.1147, 0.8006, 0.1353, 0.7992, 0.1353, 0.8196, 0.1147, 0.8182, 0.1558, 0.7976, 0.1353, 0.8196, 0.1353, 0.7992, 0.1558, 0.7976, 0.1558, 0.8212, 0.1353, 0.8196, 0.1762, 0.796, 0.1558, 0.8212, 0.1558, 0.7976, 0.1762, 0.796, 0.1762, 0.8229, 0.1558, 0.8212, 0.1965, 0.7947, 0.1762, 0.8229, 0.1762, 0.796, 0.1965, 0.7947, 0.1965, 0.8243, 0.1762, 0.8229, 0.2168, 0.7938, 0.1965, 0.8243, 0.1965, 0.7947, 0.2168, 0.7938, 0.2168, 0.8253, 0.1965, 0.8243, 0.03164, 0.8007, 0.01101, 0.8197, 0.01099, 0.7993, 0.03164, 0.8007, 0.03166, 0.8183, 0.01101, 0.8197, 0.03166, 0.8183, 0.0126, 0.8399, 0.01101, 0.8197, 0.03166, 0.8183, 0.03271, 0.8358, 0.0126, 0.8399, 0.05239, 0.8173, 0.03271, 0.8358, 0.03166, 0.8183, 0.05239, 0.8173, 0.05291, 0.833, 0.03271, 0.8358, 0.07319, 0.817, 0.05291, 0.833, 0.05239, 0.8173, 0.07319, 0.817, 0.07319, 0.832, 0.05291, 0.833, 0.09397, 0.8173, 0.07319, 0.832, 0.07319, 0.817, 0.09397, 0.8173, 0.09347, 0.8329, 0.07319, 0.832, 0.1147, 0.8182, 0.09347, 0.8329, 0.09397, 0.8173, 0.1147, 0.8182, 0.1136, 0.8357, 0.09347, 0.8329, 0.1353, 0.8196, 0.1136, 0.8357, 0.1147, 0.8182, 0.1353, 0.8196, 0.1337, 0.8398, 0.1136, 0.8357, 0.1558, 0.8212, 0.1337, 0.8398, 0.1353, 0.8196, 0.1558, 0.8212, 0.1538, 0.8447, 0.1337, 0.8398, 0.1762, 0.8229, 0.1538, 0.8447, 0.1558, 0.8212, 0.1762, 0.8229, 0.1741, 0.8496, 0.1538, 0.8447, 0.472, 0.3867, 0.448, 0.4111, 0.445, 0.4066, 0.448, 0.4111, 0.4154, 0.4191, 0.445, 0.4066, 0.448, 0.4111, 0.4165, 0.4244, 0.4154, 0.4191, 0.4165, 0.4244, 0.3833, 0.4193, 0.4154, 0.4191, 0.4165, 0.4244, 0.3823, 0.4247, 0.3833, 0.4193, 0.3823, 0.4247, 0.3536, 0.4072, 0.3833, 0.4193, 0.3823, 0.4247, 0.3506, 0.4118, 0.3536, 0.4072, 0.3506, 0.4118, 0.3307, 0.3847, 0.3536, 0.4072, 0.3506, 0.4118, 0.3262, 0.3878, 0.3307, 0.3847, 0.3262, 0.3878, 0.3183, 0.3552, 0.3307, 0.3847, 0.3262, 0.3878, 0.3129, 0.3563, 0.3183, 0.3552, 0.3129, 0.3563, 0.318, 0.3231, 0.3183, 0.3552, 0.3129, 0.3563, 0.3126, 0.3221, 0.318, 0.3231, 0.3255, 0.2904, 0.318, 0.3231, 0.3126, 0.3221, 0.3255, 0.2904, 0.3301, 0.2934, 0.318, 0.3231, 0.3495, 0.266, 0.3301, 0.2934, 0.3255, 0.2904, 0.3495, 0.266, 0.3526, 0.2705, 0.3301, 0.2934, 0.381, 0.2527, 0.3526, 0.2705, 0.3495, 0.266, 0.381, 0.2527, 0.3821, 0.258, 0.3526, 0.2705, 0.381, 0.2527, 0.4142, 0.2578, 0.3821, 0.258, 0.381, 0.2527, 0.4152, 0.2524, 0.4142, 0.2578, 0.4152, 0.2524, 0.4439, 0.2698, 0.4142, 0.2578, 0.4152, 0.2524, 0.4469, 0.2653, 0.4439, 0.2698, 0.4469, 0.2653, 0.4668, 0.2924, 0.4439, 0.2698, 0.4469, 0.2653, 0.4713, 0.2893, 0.4668, 0.2924, 0.4713, 0.2893, 0.4793, 0.3219, 0.4668, 0.2924, 0.4713, 0.2893, 0.4846, 0.3208, 0.4793, 0.3219, 0.4846, 0.3208, 0.4795, 0.354, 0.4793, 0.3219, 0.4846, 0.3208, 0.4849, 0.355, 0.4795, 0.354, 0.4849, 0.355, 0.4675, 0.3837, 0.4795, 0.354, 0.4849, 0.355, 0.472, 0.3867, 0.4675, 0.3837, 0.472, 0.3867, 0.445, 0.4066, 0.4675, 0.3837, 0.1546, 0.9932, 0.1341, 0.9809, 0.1546, 0.9809, 0.1546, 0.9932, 0.1341, 0.9932, 0.1341, 0.9809, 0.1341, 0.9932, 0.1136, 0.9809, 0.1341, 0.9809, 0.1341, 0.9932, 0.1136, 0.9932, 0.1136, 0.9809, 0.1136, 0.9932, 0.09312, 0.9809, 0.1136, 0.9809, 0.1136, 0.9932, 0.09312, 0.9932, 0.09312, 0.9809, 0.09312, 0.9932, 0.07262, 0.9809, 0.09312, 0.9809, 0.09312, 0.9932, 0.07262, 0.9932, 0.07262, 0.9809, 0.07262, 0.9932, 0.05212, 0.9809, 0.07262, 0.9809, 0.07262, 0.9932, 0.05212, 0.9932, 0.05212, 0.9809, 0.05212, 0.9932, 0.03163, 0.9809, 0.05212, 0.9809, 0.05212, 0.9932, 0.03163, 0.9932, 0.03163, 0.9809, 0.03163, 0.9932, 0.01113, 0.9809, 0.03163, 0.9809, 0.03163, 0.9932, 0.01113, 0.9932, 0.01113, 0.9809, 0.3391, 0.9932, 0.3186, 0.9809, 0.3391, 0.9809, 0.3391, 0.9932, 0.3186, 0.9932, 0.3186, 0.9809, 0.3186, 0.9932, 0.2981, 0.9809, 0.3186, 0.9809, 0.3186, 0.9932, 0.2981, 0.9932, 0.2981, 0.9809, 0.2981, 0.9932, 0.2776, 0.9809, 0.2981, 0.9809, 0.2981, 0.9932, 0.2776, 0.9932, 0.2776, 0.9809, 0.2776, 0.9932, 0.2571, 0.9809, 0.2776, 0.9809, 0.2776, 0.9932, 0.2571, 0.9932, 0.2571, 0.9809, 0.2571, 0.9932, 0.2366, 0.9809, 0.2571, 0.9809, 0.2571, 0.9932, 0.2366, 0.9932, 0.2366, 0.9809, 0.2366, 0.9932, 0.2161, 0.9809, 0.2366, 0.9809, 0.2366, 0.9932, 0.2161, 0.9932, 0.2161, 0.9809, 0.2161, 0.9932, 0.1956, 0.9809, 0.2161, 0.9809, 0.2161, 0.9932, 0.1956, 0.9932, 0.1956, 0.9809, 0.1956, 0.9932, 0.1751, 0.9809, 0.1956, 0.9809, 0.1956, 0.9932, 0.1751, 0.9932, 0.1751, 0.9809, 0.1751, 0.9932, 0.1546, 0.9809, 0.1751, 0.9809, 0.1751, 0.9932, 0.1546, 0.9932, 0.1546, 0.9809, 0.8448, 0.4327, 0.8704, 0.9851, 0.85, 0.9838, 0.8448, 0.4327, 0.8652, 0.4329, 0.8704, 0.9851, 0.8652, 0.4329, 0.8908, 0.9873, 0.8704, 0.9851, 0.8652, 0.4329, 0.8856, 0.4331, 0.8908, 0.9873, 0.8856, 0.4331, 0.9111, 0.9902, 0.8908, 0.9873, 0.8856, 0.4331, 0.9058, 0.4335, 0.9111, 0.9902, 0.9058, 0.4335, 0.9314, 0.9932, 0.9111, 0.9902, 0.9058, 0.4335, 0.9261, 0.4339, 0.9314, 0.9932, 0.9261, 0.4339, 0.9517, 0.9959, 0.9314, 0.9932, 0.9261, 0.4339, 0.9463, 0.4343, 0.9517, 0.9959, 0.9463, 0.4343, 0.972, 0.998, 0.9517, 0.9959, 0.9463, 0.4343, 0.9665, 0.4346, 0.972, 0.998, 0.9665, 0.4346, 0.9925, 0.9991, 0.972, 0.998, 0.9665, 0.4346, 0.9867, 0.4348, 0.9925, 0.9991, 0.6607, 0.4348, 0.687, 0.999, 0.6665, 0.9991, 0.6607, 0.4348, 0.681, 0.4348, 0.687, 0.999, 0.681, 0.4348, 0.7075, 0.9977, 0.687, 0.999, 0.681, 0.4348, 0.7013, 0.4347, 0.7075, 0.9977, 0.7013, 0.4347, 0.7278, 0.9955, 0.7075, 0.9977, 0.7013, 0.4347, 0.7217, 0.4344, 0.7278, 0.9955, 0.7217, 0.4344, 0.7481, 0.9927, 0.7278, 0.9955, 0.7217, 0.4344, 0.7422, 0.434, 0.7481, 0.9927, 0.7422, 0.434, 0.7684, 0.9896, 0.7481, 0.9927, 0.7422, 0.434, 0.7627, 0.4336, 0.7684, 0.9896, 0.7627, 0.4336, 0.7887, 0.9869, 0.7684, 0.9896, 0.7627, 0.4336, 0.7832, 0.4332, 0.7887, 0.9869, 0.7832, 0.4332, 0.8091, 0.9848, 0.7887, 0.9869, 0.7832, 0.4332, 0.8038, 0.4329, 0.8091, 0.9848, 0.8038, 0.4329, 0.8295, 0.9837, 0.8091, 0.9848, 0.8038, 0.4329, 0.8243, 0.4328, 0.8295, 0.9837, 0.8243, 0.4328, 0.85, 0.9838, 0.8295, 0.9837, 0.8243, 0.4328, 0.8448, 0.4327, 0.85, 0.9838, 0.6593, 0.3727, 0.6523, 0.3585, 0.6539, 0.3267, 0.6593, 0.3727, 0.6576, 0.3599, 0.6523, 0.3585, 0.6576, 0.3599, 0.6386, 0.3873, 0.6523, 0.3585, 0.6576, 0.3599, 0.643, 0.3905, 0.6386, 0.3873, 0.643, 0.3905, 0.615, 0.4086, 0.6386, 0.3873, 0.643, 0.3905, 0.6178, 0.4133, 0.615, 0.4086, 0.6178, 0.4133, 0.585, 0.4193, 0.615, 0.4086, 0.6178, 0.4133, 0.5858, 0.4247, 0.585, 0.4193, 0.5858, 0.4247, 0.5532, 0.4177, 0.585, 0.4193, 0.5858, 0.4247, 0.5519, 0.4229, 0.5532, 0.4177, 0.5519, 0.4229, 0.5244, 0.404, 0.5532, 0.4177, 0.5519, 0.4229, 0.5212, 0.4084, 0.5244, 0.404, 0.5212, 0.4084, 0.5031, 0.3804, 0.5244, 0.404, 0.5212, 0.4084, 0.4984, 0.3832, 0.5031, 0.3804, 0.4984, 0.3832, 0.4924, 0.3504, 0.5031, 0.3804, 0.4984, 0.3832, 0.487, 0.3512, 0.4924, 0.3504, 0.487, 0.3512, 0.494, 0.3186, 0.4924, 0.3504, 0.487, 0.3512, 0.4888, 0.3172, 0.494, 0.3186, 0.5033, 0.2866, 0.494, 0.3186, 0.4888, 0.3172, 0.5033, 0.2866, 0.5077, 0.2898, 0.494, 0.3186, 0.5286, 0.2638, 0.5077, 0.2898, 0.5033, 0.2866, 0.5286, 0.2638, 0.5313, 0.2685, 0.5077, 0.2898, 0.5606, 0.2524, 0.5313, 0.2685, 0.5286, 0.2638, 0.5606, 0.2524, 0.5613, 0.2578, 0.5313, 0.2685, 0.5606, 0.2524, 0.5932, 0.2594, 0.5613, 0.2578, 0.5606, 0.2524, 0.5945, 0.2541, 0.5932, 0.2594, 0.5945, 0.2541, 0.6219, 0.2731, 0.5932, 0.2594, 0.5945, 0.2541, 0.6252, 0.2687, 0.6219, 0.2731, 0.6252, 0.2687, 0.6432, 0.2967, 0.6219, 0.2731, 0.6252, 0.2687, 0.6479, 0.2939, 0.6432, 0.2967, 0.6479, 0.2939, 0.6539, 0.3267, 0.6432, 0.2967, 0.6479, 0.2939, 0.6593, 0.3727, 0.6539, 0.3267, 0.03265, 0.7832, 0.01099, 0.7993, 0.01252, 0.7791, 0.03265, 0.7832, 0.03164, 0.8007, 0.01099, 0.7993, 0.05287, 0.7859, 0.03164, 0.8007, 0.03265, 0.7832, 0.05287, 0.7859, 0.05238, 0.8015, 0.03164, 0.8007, 0.07317, 0.7868, 0.05238, 0.8015, 0.05287, 0.7859, 0.07317, 0.7868, 0.07318, 0.8018, 0.05238, 0.8015, 0.09346, 0.7858, 0.07318, 0.8018, 0.07317, 0.7868, 0.09346, 0.7858, 0.09397, 0.8015, 0.07318, 0.8018, 0.1137, 0.7831, 0.09397, 0.8015, 0.09346, 0.7858, 0.1137, 0.7831, 0.1147, 0.8006, 0.09397, 0.8015, 0.1338, 0.779, 0.1147, 0.8006, 0.1137, 0.7831, 0.1338, 0.779, 0.1353, 0.7992, 0.1147, 0.8006, 0.1539, 0.7742, 0.1353, 0.7992, 0.1338, 0.779, 0.1539, 0.7742, 0.1558, 0.7976, 0.1353, 0.7992, 0.1742, 0.7694, 0.1558, 0.7976, 0.1539, 0.7742, 0.1742, 0.7694, 0.1762, 0.796, 0.1558, 0.7976, 0.1948, 0.7653, 0.1762, 0.796, 0.1742, 0.7694, 0.1948, 0.7653, 0.1965, 0.7947, 0.1762, 0.796, 0.9915, 0.4279, 0.9712, 0.3002, 0.9915, 0.3002, 0.9915, 0.4279, 0.9711, 0.4279, 0.9712, 0.3002, 0.9711, 0.4279, 0.9508, 0.3002, 0.9712, 0.3002, 0.9711, 0.4279, 0.9507, 0.4279, 0.9508, 0.3002, 0.9507, 0.4279, 0.9304, 0.3002, 0.9508, 0.3002, 0.9507, 0.4279, 0.9303, 0.4279, 0.9304, 0.3002, 0.9303, 0.4279, 0.9099, 0.3002, 0.9304, 0.3002, 0.9303, 0.4279, 0.9099, 0.4279, 0.9099, 0.3002, 0.9099, 0.4279, 0.8895, 0.3002, 0.9099, 0.3002, 0.9099, 0.4279, 0.8895, 0.4279, 0.8895, 0.3002, 0.8895, 0.4279, 0.8691, 0.3002, 0.8895, 0.3002, 0.8895, 0.4279, 0.8691, 0.4279, 0.8691, 0.3002, 0.8691, 0.4279, 0.8489, 0.3002, 0.8691, 0.3002, 0.8691, 0.4279, 0.8487, 0.4279, 0.8489, 0.3002, 0.8487, 0.4279, 0.8285, 0.3002, 0.8489, 0.3002, 0.8487, 0.4279, 0.8284, 0.4279, 0.8285, 0.3002, 0.8284, 0.4279, 0.808, 0.3002, 0.8285, 0.3002, 0.8284, 0.4279, 0.808, 0.4279, 0.808, 0.3002, 0.808, 0.4279, 0.7876, 0.3002, 0.808, 0.3002, 0.808, 0.4279, 0.7876, 0.4279, 0.7876, 0.3002, 0.7876, 0.4279, 0.7672, 0.3002, 0.7876, 0.3002, 0.7876, 0.4279, 0.7672, 0.4279, 0.7672, 0.3002, 0.7672, 0.4279, 0.7468, 0.3002, 0.7672, 0.3002, 0.7672, 0.4279, 0.7468, 0.4279, 0.7468, 0.3002, 0.7468, 0.4279, 0.7264, 0.3002, 0.7468, 0.3002, 0.7468, 0.4279, 0.7264, 0.4279, 0.7264, 0.3002, 0.7264, 0.4279, 0.706, 0.3002, 0.7264, 0.3002, 0.7264, 0.4279, 0.706, 0.4279, 0.706, 0.3002, 0.706, 0.4279, 0.6856, 0.3002, 0.706, 0.3002, 0.706, 0.4279, 0.6856, 0.4279, 0.6856, 0.3002, 0.6856, 0.4279, 0.6652, 0.3002, 0.6856, 0.3002, 0.6856, 0.4279, 0.6652, 0.4279, 0.6652, 0.3002, 0.3523, 0.438, 0.3737, 0.9739, 0.3548, 0.9753, 0.3523, 0.438, 0.3712, 0.4363, 0.3737, 0.9739, 0.3712, 0.4363, 0.3927, 0.9744, 0.3737, 0.9739, 0.3712, 0.4363, 0.3901, 0.4347, 0.3927, 0.9744, 0.3901, 0.4347, 0.4117, 0.9767, 0.3927, 0.9744, 0.3901, 0.4347, 0.4091, 0.4334, 0.4117, 0.9767, 0.4091, 0.4334, 0.4306, 0.9805, 0.4117, 0.9767, 0.4091, 0.4334, 0.4281, 0.4328, 0.4306, 0.9805, 0.4281, 0.4328, 0.4495, 0.9853, 0.4306, 0.9805, 0.4281, 0.4328, 0.4471, 0.4327, 0.4495, 0.9853, 0.4471, 0.4327, 0.4683, 0.9902, 0.4495, 0.9853, 0.4471, 0.4327, 0.4661, 0.4334, 0.4683, 0.9902, 0.4661, 0.4334, 0.4874, 0.9945, 0.4683, 0.9902, 0.4661, 0.4334, 0.485, 0.4346, 0.4874, 0.9945, 0.485, 0.4346, 0.5068, 0.9977, 0.4874, 0.9945, 0.485, 0.4346, 0.5039, 0.4362, 0.5068, 0.9977, 0.5039, 0.4362, 0.5261, 0.9991, 0.5068, 0.9977, 0.5039, 0.4362, 0.5229, 0.4379, 0.5261, 0.9991, 0.5229, 0.4379, 0.546, 0.9986, 0.5261, 0.9991, 0.5229, 0.4379, 0.5418, 0.4395, 0.546, 0.9986, 0.5418, 0.4395, 0.5652, 0.9962, 0.546, 0.9986, 0.5418, 0.4395, 0.5607, 0.4407, 0.5652, 0.9962, 0.5607, 0.4407, 0.5841, 0.9924, 0.5652, 0.9962, 0.5607, 0.4407, 0.5797, 0.4414, 0.5841, 0.9924, 0.5797, 0.4414, 0.6026, 0.9877, 0.5841, 0.9924, 0.5797, 0.4414, 0.5987, 0.4414, 0.6026, 0.9877, 0.5987, 0.4414, 0.621, 0.9827, 0.6026, 0.9877, 0.5987, 0.4414, 0.6177, 0.4408, 0.621, 0.9827, 0.6177, 0.4408, 0.6394, 0.9784, 0.621, 0.9827, 0.6177, 0.4408, 0.6366, 0.4396, 0.6394, 0.9784, 0.6366, 0.4396, 0.6581, 0.9753, 0.6394, 0.9784, 0.6366, 0.4396, 0.6556, 0.438, 0.6581, 0.9753])
me_blast_furnace_skybox003_reference.materials.append(mat_blast_furnace003)
me_blast_furnace_skybox003_reference.use_remesh_fix_poles = True
me_blast_furnace_skybox003_reference.use_remesh_preserve_attributes = False
me_blast_furnace_skybox003_reference.use_mirror_vertex_groups = False
me_blast_furnace_skybox003_reference.update()
me_blast_furnace_skybox003_reference.normals_split_custom_set([tuple(v) for v in zip(*[iter([-0.2588, 0.9659, -1.733e-05, -0.2402, 0.8965, 0.3723, -0.2402, 0.8965, 0.3723, -0.1859, 0.6939, 0.6957, -0.2402, 0.8965, 0.3723, -0.2402, 0.8965, 0.3723, -0.1859, 0.6939, 0.6957, -0.1859, 0.6939, 0.6957, -0.2402, 0.8965, 0.3723, -2.47e-06, 1.282e-05, -1.0, 0.1018, -0.3798, -0.9194, 0.1018, -0.3798, -0.9195, -2.47e-06, 1.282e-05, -1.0, -2.398e-07, -2.261e-06, -1.0, 0.1018, -0.3798, -0.9194, -0.1018, 0.3798, -0.9194, -2.398e-07, -2.261e-06, -1.0, -2.47e-06, 1.282e-05, -1.0, -0.1018, 0.3798, -0.9194, -0.1018, 0.3798, -0.9194, -2.398e-07, -2.261e-06, -1.0, -0.1859, 0.6939, -0.6957, -0.1018, 0.3798, -0.9194, -0.1018, 0.3798, -0.9194, -0.1859, 0.6939, -0.6957, -0.1859, 0.6939, -0.6957, -0.1018, 0.3798, -0.9194, -0.2402, 0.8965, -0.3723, -0.1859, 0.6939, -0.6957, -0.1859, 0.6939, -0.6957, -0.2402, 0.8965, -0.3723, -0.2402, 0.8965, -0.3723, -0.1859, 0.6939, -0.6957, -0.2402, 0.8965, -0.3723, -0.2588, 0.9659, 1.723e-05, -0.2402, 0.8965, -0.3723, -8.795e-06, 9.303e-06, -1.0, 0.278, -0.278, -0.9194, 0.2781, -0.2781, -0.9194, -8.795e-06, 9.303e-06, -1.0, 1.51e-06, -1.722e-06, -1.0, 0.278, -0.278, -0.9194, -0.2781, 0.2781, -0.9194, 1.51e-06, -1.722e-06, -1.0, -8.795e-06, 9.303e-06, -1.0, -0.2781, 0.2781, -0.9194, -0.2781, 0.2781, -0.9194, 1.51e-06, -1.722e-06, -1.0, -0.5079, 0.5079, -0.6957, -0.2781, 0.2781, -0.9194, -0.2781, 0.2781, -0.9194, -0.5079, 0.5079, -0.6957, -0.5079, 0.5079, -0.6957, -0.2781, 0.2781, -0.9194, -0.6563, 0.6563, -0.3723, -0.5079, 0.5079, -0.6957, -0.5079, 0.5079, -0.6957, -0.6563, 0.6563, -0.3723, -0.6563, 0.6563, -0.3723, -0.5079, 0.5079, -0.6957, -0.6563, 0.6563, -0.3723, -0.7071, 0.7071, 1.109e-05, -0.6563, 0.6563, -0.3723, -1.152e-05, 4.225e-06, -1.0, 0.3798, -0.1018, -0.9194, 0.3798, -0.1018, -0.9195, -1.152e-05, 4.225e-06, -1.0, 2.623e-06, -1.825e-07, -1.0, 0.3798, -0.1018, -0.9194, -0.3798, 0.1018, -0.9194, 2.623e-06, -1.825e-07, -1.0, -1.152e-05, 4.225e-06, -1.0, -0.3798, 0.1018, -0.9194, -0.3798, 0.1018, -0.9194, 2.623e-06, -1.825e-07, -1.0, -0.6939, 0.1859, -0.6957, -0.3798, 0.1018, -0.9194, -0.3798, 0.1018, -0.9194, -0.6939, 0.1859, -0.6957, -0.6939, 0.1859, -0.6957, -0.3798, 0.1018, -0.9194, -0.8965, 0.2402, -0.3723, -0.6939, 0.1859, -0.6957, -0.6939, 0.1859, -0.6957, -0.8965, 0.2402, -0.3723, -0.8965, 0.2402, -0.3723, -0.6939, 0.1859, -0.6957, -0.8965, 0.2402, -0.3723, -0.9659, 0.2588, 1.985e-05, -0.8965, 0.2402, -0.3723, -0.9659, 0.2588, -1.732e-05, -0.8965, 0.2402, 0.3723, -0.8965, 0.2402, 0.3723, -0.6939, 0.1859, 0.6957, -0.8965, 0.2402, 0.3723, -0.8965, 0.2402, 0.3723, -0.6939, 0.1859, 0.6957, -0.6939, 0.1859, 0.6957, -0.8965, 0.2402, 0.3723, -0.7071, 0.7071, -9.5e-06, -0.6563, 0.6563, 0.3723, -0.6563, 0.6563, 0.3723, -0.5079, 0.5079, 0.6957, -0.6563, 0.6563, 0.3723, -0.6563, 0.6563, 0.3723, -0.5079, 0.5079, 0.6957, -0.5079, 0.5079, 0.6957, -0.6563, 0.6563, 0.3723, -0.3798, 0.1018, 0.9194, -0.6939, 0.1859, 0.6957, -0.6939, 0.1859, 0.6957, -0.3798, 0.1018, 0.9194, -0.3798, 0.1018, 0.9194, -0.6939, 0.1859, 0.6957, 5.821e-07, 3.637e-07, 1.0, -0.3798, 0.1018, 0.9194, -0.3798, 0.1018, 0.9194, 5.821e-07, 3.637e-07, 1.0, -1.184e-05, 2.827e-06, 1.0, -0.3798, 0.1018, 0.9194, 0.3798, -0.1018, 0.9194, -1.184e-05, 2.827e-06, 1.0, 5.821e-07, 3.637e-07, 1.0, 0.3798, -0.1018, 0.9194, 0.3798, -0.1018, 0.9195, -1.184e-05, 2.827e-06, 1.0, 0.6938, -0.1859, 0.6957, 0.3798, -0.1018, 0.9195, 0.3798, -0.1018, 0.9194, 0.6938, -0.1859, 0.6957, 0.6938, -0.1859, 0.6957, 0.3798, -0.1018, 0.9195, 0.8965, -0.2402, 0.3723, 0.6938, -0.1859, 0.6957, 0.6938, -0.1859, 0.6957, 0.8965, -0.2402, 0.3723, 0.8965, -0.2402, 0.3723, 0.6938, -0.1859, 0.6957, 0.9659, -0.2588, -7.955e-06, 0.8965, -0.2402, 0.3723, 0.8965, -0.2402, 0.3723, 0.9659, -0.2588, -7.955e-06, 0.9659, -0.2588, 7.401e-06, 0.8965, -0.2402, 0.3723, 0.8965, -0.2402, -0.3723, 0.9659, -0.2588, 7.401e-06, 0.9659, -0.2588, -7.955e-06, 0.8965, -0.2402, -0.3723, 0.8965, -0.2402, -0.3723, 0.9659, -0.2588, 7.401e-06, 0.6939, -0.1859, -0.6957, 0.8965, -0.2402, -0.3723, 0.8965, -0.2402, -0.3723, 0.6939, -0.1859, -0.6957, 0.6938, -0.1859, -0.6957, 0.8965, -0.2402, -0.3723, 0.3798, -0.1018, -0.9195, 0.6938, -0.1859, -0.6957, 0.6939, -0.1859, -0.6957, 0.3798, -0.1018, -0.9195, 0.3798, -0.1018, -0.9194, 0.6938, -0.1859, -0.6957, -0.2781, 0.2781, 0.9194, -0.5079, 0.5079, 0.6957, -0.5079, 0.5079, 0.6957, -0.2781, 0.2781, 0.9194, -0.2781, 0.2781, 0.9194, -0.5079, 0.5079, 0.6957, -1.43e-07, -1.882e-06, 1.0, -0.2781, 0.2781, 0.9194, -0.2781, 0.2781, 0.9194, -1.43e-07, -1.882e-06, 1.0, -8.89e-06, 8.631e-06, 1.0, -0.2781, 0.2781, 0.9194, 0.278, -0.278, 0.9194, -8.89e-06, 8.631e-06, 1.0, -1.43e-07, -1.882e-06, 1.0, 0.278, -0.278, 0.9194, 0.2781, -0.2781, 0.9194, -8.89e-06, 8.631e-06, 1.0, 0.508, -0.508, 0.6957, 0.2781, -0.2781, 0.9194, 0.278, -0.278, 0.9194, 0.508, -0.508, 0.6957, 0.5079, -0.5079, 0.6957, 0.2781, -0.2781, 0.9194, 0.6563, -0.6563, 0.3723, 0.5079, -0.5079, 0.6957, 0.508, -0.508, 0.6957, 0.6563, -0.6563, 0.3723, 0.6563, -0.6563, 0.3723, 0.5079, -0.5079, 0.6957, 0.7071, -0.7071, -7.79e-06, 0.6563, -0.6563, 0.3723, 0.6563, -0.6563, 0.3723, 0.7071, -0.7071, -7.79e-06, 0.7071, -0.7071, 7.516e-06, 0.6563, -0.6563, 0.3723, 0.6563, -0.6563, -0.3723, 0.7071, -0.7071, 7.516e-06, 0.7071, -0.7071, -7.79e-06, 0.6563, -0.6563, -0.3723, 0.6563, -0.6563, -0.3723, 0.7071, -0.7071, 7.516e-06, 0.5079, -0.5079, -0.6957, 0.6563, -0.6563, -0.3723, 0.6563, -0.6563, -0.3723, 0.5079, -0.5079, -0.6957, 0.508, -0.508, -0.6957, 0.6563, -0.6563, -0.3723, 0.2781, -0.2781, -0.9194, 0.508, -0.508, -0.6957, 0.5079, -0.5079, -0.6957, 0.2781, -0.2781, -0.9194, 0.278, -0.278, -0.9194, 0.508, -0.508, -0.6957, -0.1018, 0.3798, 0.9194, -0.1859, 0.6939, 0.6957, -0.1859, 0.6939, 0.6957, -0.1018, 0.3798, 0.9194, -0.1018, 0.3798, 0.9194, -0.1859, 0.6939, 0.6957, 2.785e-07, -1.891e-06, 1.0, -0.1018, 0.3798, 0.9194, -0.1018, 0.3798, 0.9194, 2.785e-07, -1.891e-06, 1.0, -3.781e-06, 1.269e-05, 1.0, -0.1018, 0.3798, 0.9194, 0.1018, -0.3798, 0.9194, -3.781e-06, 1.269e-05, 1.0, 2.785e-07, -1.891e-06, 1.0, 0.1018, -0.3798, 0.9194, 0.1018, -0.3798, 0.9195, -3.781e-06, 1.269e-05, 1.0, 0.1859, -0.6938, 0.6957, 0.1018, -0.3798, 0.9195, 0.1018, -0.3798, 0.9194, 0.1859, -0.6938, 0.6957, 0.1859, -0.6938, 0.6957, 0.1018, -0.3798, 0.9195, 0.2402, -0.8965, 0.3723, 0.1859, -0.6938, 0.6957, 0.1859, -0.6938, 0.6957, 0.2402, -0.8965, 0.3723, 0.2402, -0.8965, 0.3723, 0.1859, -0.6938, 0.6957, 0.2588, -0.9659, -7.151e-06, 0.2402, -0.8965, 0.3723, 0.2402, -0.8965, 0.3723, 0.2588, -0.9659, -7.151e-06, 0.2588, -0.9659, 7.516e-06, 0.2402, -0.8965, 0.3723, 0.2402, -0.8965, -0.3723, 0.2588, -0.9659, 7.516e-06, 0.2588, -0.9659, -7.151e-06, 0.2402, -0.8965, -0.3723, 0.2402, -0.8965, -0.3723, 0.2588, -0.9659, 7.516e-06, 0.1859, -0.6939, -0.6957, 0.2402, -0.8965, -0.3723, 0.2402, -0.8965, -0.3723, 0.1859, -0.6939, -0.6957, 0.1859, -0.6938, -0.6957, 0.2402, -0.8965, -0.3723, 0.1018, -0.3798, -0.9195, 0.1859, -0.6938, -0.6957, 0.1859, -0.6939, -0.6957, 0.1018, -0.3798, -0.9195, 0.1018, -0.3798, -0.9194, 0.1859, -0.6938, -0.6957, 0.6124, 0.3536, -0.7071, 0.3822, 0.6506, -0.6563, 0.3822, 0.6506, -0.6563, 0.09202, 0.8565, -0.5079, 0.3822, 0.6506, -0.6563, 0.3822, 0.6506, -0.6563, 0.09202, 0.8565, -0.5079, 0.09203, 0.8565, -0.5079, 0.3822, 0.6506, -0.6563, -0.2189, 0.9353, -0.2781, 0.09203, 0.8565, -0.5079, 0.09202, 0.8565, -0.5079, -0.2189, 0.9353, -0.2781, -0.2189, 0.9353, -0.2781, 0.09203, 0.8565, -0.5079, -0.5, 0.866, 2.864e-07, -0.2189, 0.9353, -0.2781, -0.2189, 0.9353, -0.2781, -0.5, 0.866, 2.864e-07, -0.5, 0.866, -9.909e-06, -0.2189, 0.9353, -0.2781, -0.7005, 0.6572, 0.278, -0.5, 0.866, -9.909e-06, -0.5, 0.866, 2.864e-07, -0.7005, 0.6572, 0.278, -0.7005, 0.6573, 0.278, -0.5, 0.866, -9.909e-06, -0.7877, 0.3485, 0.5079, -0.7005, 0.6573, 0.278, -0.7005, 0.6572, 0.278, -0.7877, 0.3485, 0.5079, -0.7877, 0.3485, 0.5079, -0.7005, 0.6573, 0.278, 0.8365, 0.483, -0.2588, 0.5902, 0.7707, -0.2402, 0.5902, 0.7707, -0.2402, 0.2531, 0.9494, -0.1859, 0.5902, 0.7707, -0.2402, 0.5902, 0.7707, -0.2402, 0.2531, 0.9494, -0.1859, 0.2531, 0.9494, -0.1859, 0.5902, 0.7707, -0.2402, -0.1308, 0.9862, -0.1018, 0.2531, 0.9494, -0.1859, 0.2531, 0.9494, -0.1859, -0.1308, 0.9862, -0.1018, -0.1308, 0.9862, -0.1018, 0.2531, 0.9494, -0.1859, -0.5, 0.866, 1.925e-06, -0.1308, 0.9862, -0.1018, -0.1308, 0.9862, -0.1018, -0.5, 0.866, 1.925e-06, -0.5, 0.866, -3.709e-06, -0.1308, 0.9862, -0.1018, -0.7887, 0.6064, 0.1018, -0.5, 0.866, -3.709e-06, -0.5, 0.866, 1.925e-06, -0.7887, 0.6064, 0.1018, -0.7887, 0.6063, 0.1018, -0.5, 0.866, -3.709e-06, -0.9488, 0.2555, 0.1859, -0.7887, 0.6063, 0.1018, -0.7887, 0.6064, 0.1018, -0.9488, 0.2555, 0.1859, -0.9488, 0.2555, 0.1859, -0.7887, 0.6063, 0.1018, -0.9625, -0.1258, 0.2402, -0.9488, 0.2555, 0.1859, -0.9488, 0.2555, 0.1859, -0.9625, -0.1258, 0.2402, -0.9625, -0.1258, 0.2402, -0.9488, 0.2555, 0.1859, -0.8365, -0.483, 0.2588, -0.9625, -0.1258, 0.2402, -0.9625, -0.1258, 0.2402, -0.8365, -0.483, 0.2588, -0.8365, -0.483, 0.2588, -0.9625, -0.1258, 0.2402, -0.5903, -0.7706, 0.2402, -0.8365, -0.483, 0.2588, -0.8365, -0.483, 0.2588, -0.5903, -0.7706, 0.2402, -0.5902, -0.7707, 0.2402, -0.8365, -0.483, 0.2588, -0.253, -0.9494, 0.1859, -0.5902, -0.7707, 0.2402, -0.5903, -0.7706, 0.2402, -0.253, -0.9494, 0.1859, -0.253, -0.9494, 0.1859, -0.5902, -0.7707, 0.2402, 0.1308, -0.9862, 0.1018, -0.253, -0.9494, 0.1859, -0.253, -0.9494, 0.1859, 0.1308, -0.9862, 0.1018, 0.1308, -0.9862, 0.1018, -0.253, -0.9494, 0.1859, 0.5, -0.866, -2.61e-06, 0.1308, -0.9862, 0.1018, 0.1308, -0.9862, 0.1018, 0.5, -0.866, -2.61e-06, 0.5, -0.866, -3.679e-08, 0.1308, -0.9862, 0.1018, 0.7887, -0.6063, -0.1018, 0.5, -0.866, -3.679e-08, 0.5, -0.866, -2.61e-06, 0.7887, -0.6063, -0.1018, 0.7887, -0.6063, -0.1018, 0.5, -0.866, -3.679e-08, 0.9487, -0.2556, -0.1859, 0.7887, -0.6063, -0.1018, 0.7887, -0.6063, -0.1018, 0.9487, -0.2556, -0.1859, 0.9487, -0.2556, -0.1859, 0.7887, -0.6063, -0.1018, 0.9625, 0.1258, -0.2402, 0.9487, -0.2556, -0.1859, 0.9487, -0.2556, -0.1859, 0.9625, 0.1258, -0.2402, 0.9625, 0.1259, -0.2402, 0.9487, -0.2556, -0.1859, 0.9625, 0.1258, -0.2402, 0.8365, 0.483, -0.2588, 0.9625, 0.1259, -0.2402, -0.7545, -0.005727, 0.6563, -0.7877, 0.3485, 0.5079, -0.7877, 0.3485, 0.5079, -0.7545, -0.005727, 0.6563, -0.7545, -0.005695, 0.6563, -0.7877, 0.3485, 0.5079, -0.6124, -0.3536, 0.7071, -0.7545, -0.005695, 0.6563, -0.7545, -0.005727, 0.6563, -0.6124, -0.3536, 0.7071, -0.6124, -0.3535, 0.7071, -0.7545, -0.005695, 0.6563, -0.3822, -0.6505, 0.6563, -0.6124, -0.3535, 0.7071, -0.6124, -0.3536, 0.7071, -0.3822, -0.6505, 0.6563, -0.3822, -0.6506, 0.6563, -0.6124, -0.3535, 0.7071, -0.09205, -0.8565, 0.5079, -0.3822, -0.6506, 0.6563, -0.3822, -0.6505, 0.6563, -0.09205, -0.8565, 0.5079, -0.09206, -0.8565, 0.508, -0.3822, -0.6506, 0.6563, 0.219, -0.9353, 0.278, -0.09206, -0.8565, 0.508, -0.09205, -0.8565, 0.5079, 0.219, -0.9353, 0.278, 0.2189, -0.9353, 0.278, -0.09206, -0.8565, 0.508, 0.5, -0.866, -9.063e-06, 0.2189, -0.9353, 0.278, 0.219, -0.9353, 0.278, 0.5, -0.866, -9.063e-06, 0.5, -0.866, 1.146e-06, 0.2189, -0.9353, 0.278, 0.7005, -0.6573, -0.278, 0.5, -0.866, 1.146e-06, 0.5, -0.866, -9.063e-06, 0.7005, -0.6573, -0.278, 0.7005, -0.6572, -0.2781, 0.5, -0.866, 1.146e-06, 0.7877, -0.3485, -0.508, 0.7005, -0.6572, -0.2781, 0.7005, -0.6573, -0.278, 0.7877, -0.3485, -0.508, 0.7877, -0.3485, -0.508, 0.7005, -0.6572, -0.2781, 0.7545, 0.005721, -0.6563, 0.7877, -0.3485, -0.508, 0.7877, -0.3485, -0.508, 0.7545, 0.005721, -0.6563, 0.7545, 0.005739, -0.6563, 0.7877, -0.3485, -0.508, 0.7545, 0.005721, -0.6563, 0.6124, 0.3536, -0.7071, 0.7545, 0.005739, -0.6563, 0.6948, -0.09294, -0.7132, 0.6566, 0.09279, -0.7485, 0.6566, 0.09276, -0.7485, 0.6566, 0.09276, -0.7485, 0.6566, 0.09279, -0.7485, 0.5079, 0.4497, -0.7347, 0.6566, 0.09276, -0.7485, 0.5079, 0.4497, -0.7347, 0.5079, 0.4497, -0.7347, 0.5079, 0.4497, -0.7347, 0.5079, 0.4497, -0.7347, 0.278, 0.7441, -0.6074, 0.5079, 0.4497, -0.7347, 0.278, 0.7441, -0.6074, 0.278, 0.7441, -0.6074, 0.278, 0.7441, -0.6074, 0.278, 0.7441, -0.6074, -8.852e-07, 0.9245, -0.3811, 0.278, 0.7441, -0.6074, -8.852e-07, 0.9245, -0.3811, 0.004276, 0.9248, -0.3804, 0.004276, 0.9248, -0.3804, -8.852e-07, 0.9245, -0.3811, -0.278, 0.956, -0.09331, 0.004276, 0.9248, -0.3804, -0.278, 0.956, -0.09331, -0.2781, 0.956, -0.0933, -0.2781, 0.956, -0.0933, -0.278, 0.956, -0.09331, -0.508, 0.8368, 0.2045, -0.2781, 0.956, -0.0933, -0.508, 0.8368, 0.2045, -0.5079, 0.8368, 0.2045, -0.09887, 0.9951, 0.001025, -0.1841, 0.908, 0.3764, -0.1841, 0.908, 0.3764, -0.09887, 0.9951, 0.001025, -0.09887, 0.9951, 0.001018, -0.1841, 0.908, 0.3764, 0.004296, 0.9248, -0.3804, -0.09887, 0.9951, 0.001018, -0.09887, 0.9951, 0.001025, 0.004296, 0.9248, -0.3804, 0.004297, 0.9248, -0.3804, -0.09887, 0.9951, 0.001018, 0.1081, 0.7057, -0.7003, 0.004297, 0.9248, -0.3804, 0.004296, 0.9248, -0.3804, 0.1081, 0.7057, -0.7003, 0.1081, 0.7057, -0.7003, 0.004297, 0.9248, -0.3804, 0.1993, 0.3789, -0.9037, 0.1081, 0.7057, -0.7003, 0.1081, 0.7057, -0.7003, 0.1993, 0.3789, -0.9037, 0.1993, 0.3789, -0.9037, 0.1081, 0.7057, -0.7003, 0.2556, 0.001916, -0.9668, 0.1993, 0.3789, -0.9037, 0.1993, 0.3789, -0.9037, 0.2556, 0.001916, -0.9668, 0.2556, 0.001901, -0.9668, 0.1993, 0.3789, -0.9037, 0.2657, -0.1881, -0.9455, 0.2556, 0.001901, -0.9668, 0.2556, 0.001916, -0.9668, 0.6559, -0.5954, -0.464, 0.6559, -0.5954, -0.464, 0.694, -0.4416, -0.5686, 0.5079, -0.8368, -0.2045, 0.6559, -0.5954, -0.464, 0.6559, -0.5954, -0.464, 0.5079, -0.8368, -0.2045, 0.5079, -0.8368, -0.2045, 0.6559, -0.5954, -0.464, 0.2781, -0.956, 0.09329, 0.5079, -0.8368, -0.2045, 0.5079, -0.8368, -0.2045, 0.2781, -0.956, 0.09329, 0.2781, -0.956, 0.09329, 0.5079, -0.8368, -0.2045, -0.004291, -0.9248, 0.3804, 0.2781, -0.956, 0.09329, 0.2781, -0.956, 0.09329, -0.004291, -0.9248, 0.3804, 9.634e-06, -0.9245, 0.3811, 0.2781, -0.956, 0.09329, -0.278, -0.7441, 0.6074, 9.634e-06, -0.9245, 0.3811, -0.004291, -0.9248, 0.3804, -0.278, -0.7441, 0.6074, -0.2781, -0.7441, 0.6074, 9.634e-06, -0.9245, 0.3811, -0.508, -0.4496, 0.7347, -0.2781, -0.7441, 0.6074, -0.278, -0.7441, 0.6074, -0.508, -0.4496, 0.7347, -0.5079, -0.4496, 0.7347, -0.2781, -0.7441, 0.6074, -0.6563, -0.09411, 0.7486, -0.5079, -0.4496, 0.7347, -0.508, -0.4496, 0.7347, -0.6563, -0.09411, 0.7486, -0.6563, -0.09409, 0.7486, -0.5079, -0.4496, 0.7347, -0.7071, 0.2695, 0.6537, -0.6563, -0.09409, 0.7486, -0.6563, -0.09411, 0.7486, -0.7071, 0.2695, 0.6537, -0.7071, 0.2695, 0.6538, -0.6563, -0.09409, 0.7486, -0.6563, 0.5943, 0.4649, -0.7071, 0.2695, 0.6538, -0.7071, 0.2695, 0.6537, -0.6563, 0.5943, 0.4649, -0.6563, 0.5943, 0.4649, -0.7071, 0.2695, 0.6538, -0.5079, 0.8368, 0.2045, -0.6563, 0.5943, 0.4649, -0.6563, 0.5943, 0.4649, -0.5079, 0.8368, 0.2045, -0.508, 0.8368, 0.2045, -0.6563, 0.5943, 0.4649, 0.2241, -0.689, -0.6893, 0.2242, -0.689, -0.6893, 0.2417, -0.5391, -0.8068, 0.1724, -0.9094, -0.3784, 0.2242, -0.689, -0.6893, 0.2241, -0.689, -0.6893, 0.1724, -0.9094, -0.3784, 0.1724, -0.9094, -0.3785, 0.2242, -0.689, -0.6893, 0.09546, -0.9954, -0.001893, 0.1724, -0.9094, -0.3785, 0.1724, -0.9094, -0.3784, 0.09546, -0.9954, -0.001893, 0.09546, -0.9954, -0.001893, 0.1724, -0.9094, -0.3785, -0.0043, -0.9248, 0.3804, 0.09546, -0.9954, -0.001893, 0.09546, -0.9954, -0.001893, -0.0043, -0.9248, 0.3804, -0.0043, -0.9248, 0.3804, 0.09546, -0.9954, -0.001893, -0.1047, -0.7053, 0.7011, -0.0043, -0.9248, 0.3804, -0.0043, -0.9248, 0.3804, -0.1047, -0.7053, 0.7011, -0.1047, -0.7053, 0.7012, -0.0043, -0.9248, 0.3804, -0.1877, -0.3786, 0.9063, -0.1047, -0.7053, 0.7012, -0.1047, -0.7053, 0.7011, -0.1877, -0.3786, 0.9063, -0.1877, -0.3786, 0.9063, -0.1047, -0.7053, 0.7012, -0.2411, -0.002215, 0.9705, -0.1877, -0.3786, 0.9063, -0.1877, -0.3786, 0.9063, -0.2411, -0.002215, 0.9705, -0.2411, -0.002208, 0.9705, -0.1877, -0.3786, 0.9063, -0.2589, 0.3686, 0.8928, -0.2411, -0.002208, 0.9705, -0.2411, -0.002215, 0.9705, -0.2589, 0.3686, 0.8928, -0.2587, 0.3683, 0.893, -0.2411, -0.002208, 0.9705, -0.2394, 0.6862, 0.6869, -0.2587, 0.3683, 0.893, -0.2589, 0.3686, 0.8928, -0.2394, 0.6862, 0.6869, -0.2394, 0.6862, 0.6869, -0.2587, 0.3683, 0.893, -0.1841, 0.908, 0.3764, -0.2394, 0.6862, 0.6869, -0.2394, 0.6862, 0.6869, -0.1841, 0.908, 0.3764, -0.1841, 0.908, 0.3764, -0.2394, 0.6862, 0.6869, 0.4308, 0.3637, -0.8259, 0.662, 0.03899, -0.7485, 0.5829, 0.00446, -0.8125, 0.4308, 0.3637, -0.8259, 0.5164, 0.4011, -0.7566, 0.662, 0.03899, -0.7485, 0.2133, 0.6673, -0.7136, 0.5164, 0.4011, -0.7566, 0.4308, 0.3637, -0.8259, 0.2133, 0.6673, -0.7136, 0.2923, 0.702, -0.6495, 0.5164, 0.4011, -0.7566, -0.03684, 0.8695, -0.4925, 0.2923, 0.702, -0.6495, 0.2133, 0.6673, -0.7136, -0.03684, 0.8695, -0.4925, 0.02364, 0.896, -0.4435, 0.2923, 0.702, -0.6495, -0.2813, 0.9393, -0.1965, 0.02364, 0.896, -0.4435, -0.03684, 0.8695, -0.4925, -0.2813, 0.9393, -0.1965, -0.2486, 0.9536, -0.17, 0.02364, 0.896, -0.4435, -0.483, 0.866, 0.1294, -0.2486, 0.9536, -0.17, -0.2813, 0.9393, -0.1965, -0.483, 0.866, 0.1294, -0.483, 0.866, 0.1294, -0.2486, 0.9536, -0.17, 0.5411, -0.01383, -0.8409, 0.6462, -0.3553, -0.6754, 0.6142, -0.3691, -0.6975, 0.5411, -0.01383, -0.8409, 0.5829, 0.00446, -0.8125, 0.6462, -0.3553, -0.6754, 0.3858, 0.3431, -0.8564, 0.5829, 0.00446, -0.8125, 0.5411, -0.01383, -0.8409, 0.3858, 0.3431, -0.8564, 0.4308, 0.3637, -0.8259, 0.5829, 0.00446, -0.8125, 0.1719, 0.6481, -0.7419, 0.4308, 0.3637, -0.8259, 0.3858, 0.3431, -0.8564, 0.1719, 0.6481, -0.7419, 0.2133, 0.6673, -0.7136, 0.4308, 0.3637, -0.8259, -0.06823, 0.8547, -0.5146, 0.2133, 0.6673, -0.7136, 0.1719, 0.6481, -0.7419, -0.06823, 0.8547, -0.5146, -0.03684, 0.8695, -0.4925, 0.2133, 0.6673, -0.7136, -0.2982, 0.9314, -0.2087, -0.03684, 0.8695, -0.4925, -0.06823, 0.8547, -0.5146, -0.2982, 0.9314, -0.2087, -0.2813, 0.9393, -0.1965, -0.03684, 0.8695, -0.4925, -0.483, 0.866, 0.1294, -0.2813, 0.9393, -0.1965, -0.2982, 0.9314, -0.2087, -0.483, 0.866, 0.1294, -0.483, 0.866, 0.1294, -0.2813, 0.9393, -0.1965, -0.5939, 0.6684, 0.4477, -0.483, 0.866, 0.1294, -0.483, 0.866, 0.1294, -0.5939, 0.6684, 0.4477, -0.6111, 0.661, 0.4355, -0.483, 0.866, 0.1294, -0.6111, 0.661, 0.4355, -0.483, 0.866, 0.1294, -0.483, 0.866, 0.1294, -0.6111, 0.661, 0.4355, -0.6438, 0.6467, 0.409, -0.483, 0.866, 0.1294, -0.6438, 0.6467, 0.409, -0.483, 0.866, 0.1294, -0.483, 0.866, 0.1294, -0.6438, 0.6467, 0.409, -0.6594, 0.6398, 0.3947, -0.483, 0.866, 0.1294, 0.7067, -0.3289, -0.6265, 0.6594, -0.6399, -0.3947, 0.6438, -0.6466, -0.4091, 0.7067, -0.3289, -0.6265, 0.7352, -0.3163, -0.5996, 0.6594, -0.6399, -0.3947, 0.662, 0.03899, -0.7485, 0.7352, -0.3163, -0.5996, 0.7067, -0.3289, -0.6265, 0.662, 0.03899, -0.7485, 0.699, 0.05494, -0.713, 0.7352, -0.3163, -0.5996, 0.5164, 0.4011, -0.7566, 0.699, 0.05494, -0.713, 0.662, 0.03899, -0.7485, 0.5164, 0.4011, -0.7566, 0.5567, 0.4177, -0.7181, 0.699, 0.05494, -0.713, 0.2923, 0.702, -0.6495, 0.5567, 0.4177, -0.7181, 0.5164, 0.4011, -0.7566, 0.2923, 0.702, -0.6495, 0.33, 0.7169, -0.6142, 0.5567, 0.4177, -0.7181, 0.02364, 0.896, -0.4435, 0.33, 0.7169, -0.6142, 0.2923, 0.702, -0.6495, 0.02364, 0.896, -0.4435, 0.05272, 0.9075, -0.4167, 0.33, 0.7169, -0.6142, -0.2486, 0.9536, -0.17, 0.05272, 0.9075, -0.4167, 0.02364, 0.896, -0.4435, -0.2486, 0.9536, -0.17, -0.2328, 0.96, -0.1556, 0.05272, 0.9075, -0.4167, -0.483, 0.866, 0.1294, -0.2328, 0.96, -0.1556, -0.2486, 0.9536, -0.17, -0.483, 0.866, 0.1294, -0.483, 0.866, 0.1294, -0.2328, 0.96, -0.1556, -0.5829, -0.004595, 0.8126, -0.7067, 0.3288, 0.6265, -0.6462, 0.3552, 0.6755, -0.5829, -0.004595, 0.8126, -0.6619, -0.03913, 0.7485, -0.7067, 0.3288, 0.6265, -0.4308, -0.3637, 0.8259, -0.6619, -0.03913, 0.7485, -0.5829, -0.004595, 0.8126, -0.4308, -0.3637, 0.8259, -0.5164, -0.4011, 0.7566, -0.6619, -0.03913, 0.7485, -0.2131, -0.6676, 0.7134, -0.5164, -0.4011, 0.7566, -0.4308, -0.3637, 0.8259, -0.2131, -0.6676, 0.7134, -0.2923, -0.702, 0.6495, -0.5164, -0.4011, 0.7566, 0.03695, -0.8696, 0.4924, -0.2923, -0.702, 0.6495, -0.2131, -0.6676, 0.7134, 0.03695, -0.8696, 0.4924, -0.0236, -0.896, 0.4434, -0.2923, -0.702, 0.6495, 0.2813, -0.9393, 0.1965, -0.0236, -0.896, 0.4434, 0.03695, -0.8696, 0.4924, 0.2813, -0.9393, 0.1965, 0.2486, -0.9536, 0.1699, -0.0236, -0.896, 0.4434, 0.4829, -0.866, -0.1294, 0.2486, -0.9536, 0.1699, 0.2813, -0.9393, 0.1965, 0.4829, -0.866, -0.1294, 0.4829, -0.866, -0.1294, 0.2486, -0.9536, 0.1699, 0.6111, -0.6609, -0.4356, 0.4829, -0.866, -0.1294, 0.4829, -0.866, -0.1294, 0.6111, -0.6609, -0.4356, 0.6438, -0.6466, -0.4091, 0.4829, -0.866, -0.1294, 0.6462, -0.3553, -0.6754, 0.6438, -0.6466, -0.4091, 0.6111, -0.6609, -0.4356, 0.6462, -0.3553, -0.6754, 0.7067, -0.3289, -0.6265, 0.6438, -0.6466, -0.4091, 0.5829, 0.00446, -0.8125, 0.7067, -0.3289, -0.6265, 0.6462, -0.3553, -0.6754, 0.5829, 0.00446, -0.8125, 0.662, 0.03899, -0.7485, 0.7067, -0.3289, -0.6265, -0.6462, 0.3552, 0.6755, -0.6438, 0.6467, 0.409, -0.6111, 0.661, 0.4355, -0.6462, 0.3552, 0.6755, -0.7067, 0.3288, 0.6265, -0.6438, 0.6467, 0.409, -0.7067, 0.3288, 0.6265, -0.6594, 0.6398, 0.3947, -0.6438, 0.6467, 0.409, -0.7067, 0.3288, 0.6265, -0.7352, 0.3163, 0.5996, -0.6594, 0.6398, 0.3947, -0.6619, -0.03913, 0.7485, -0.7352, 0.3163, 0.5996, -0.7067, 0.3288, 0.6265, -0.6619, -0.03913, 0.7485, -0.699, -0.05519, 0.713, -0.7352, 0.3163, 0.5996, -0.5164, -0.4011, 0.7566, -0.699, -0.05519, 0.713, -0.6619, -0.03913, 0.7485, -0.5164, -0.4011, 0.7566, -0.5567, -0.4177, 0.7181, -0.699, -0.05519, 0.713, -0.2923, -0.702, 0.6495, -0.5567, -0.4177, 0.7181, -0.5164, -0.4011, 0.7566, -0.2923, -0.702, 0.6495, -0.3297, -0.7171, 0.614, -0.5567, -0.4177, 0.7181, -0.0236, -0.896, 0.4434, -0.3297, -0.7171, 0.614, -0.2923, -0.702, 0.6495, -0.0236, -0.896, 0.4434, -0.05268, -0.9075, 0.4167, -0.3297, -0.7171, 0.614, 0.2486, -0.9536, 0.1699, -0.05268, -0.9075, 0.4167, -0.0236, -0.896, 0.4434, 0.2486, -0.9536, 0.1699, 0.2328, -0.96, 0.1556, -0.05268, -0.9075, 0.4167, 0.4829, -0.866, -0.1294, 0.2328, -0.96, 0.1556, 0.2486, -0.9536, 0.1699, 0.4829, -0.866, -0.1294, 0.4829, -0.866, -0.1294, 0.2328, -0.96, 0.1556, 0.6438, -0.6466, -0.4091, 0.4829, -0.866, -0.1294, 0.4829, -0.866, -0.1294, 0.6438, -0.6466, -0.4091, 0.6594, -0.6399, -0.3947, 0.4829, -0.866, -0.1294, 0.6424, 0.25, 0.7244, 0.6424, 0.25, 0.7244, 0.6424, 0.25, 0.7244, 0.6424, 0.25, 0.7244, 0.6424, 0.25, 0.7244, 0.6424, 0.25, 0.7244, 0.6424, 0.25, 0.7244, 0.6424, 0.25, 0.7244, 0.6424, 0.25, 0.7244, 0.6424, 0.25, 0.7244, 0.6424, 0.25, 0.7244, 0.6424, 0.25, 0.7244, 0.6424, 0.25, 0.7244, 0.6424, 0.25, 0.7244, 0.6424, 0.25, 0.7244, 0.6424, 0.25, 0.7244, 0.6424, 0.25, 0.7244, 0.6424, 0.25, 0.7244, 0.6424, 0.25, 0.7244, 0.6424, 0.25, 0.7244, 0.6424, 0.25, 0.7244, 0.6424, 0.25, 0.7244, 0.6424, 0.25, 0.7244, 0.6424, 0.25, 0.7244, 0.6424, 0.25, 0.7244, 0.6424, 0.25, 0.7244, 0.6424, 0.25, 0.7244, 0.6424, 0.25, 0.7244, 0.6424, 0.25, 0.7244, 0.6424, 0.25, 0.7244, 0.6424, 0.25, 0.7244, 0.6424, 0.25, 0.7244, 0.6424, 0.25, 0.7244, 0.6424, 0.25, 0.7244, 0.6424, 0.25, 0.7244, 0.6424, 0.25, 0.7244, 0.6424, 0.25, 0.7244, 0.6424, 0.25, 0.7244, 0.6424, 0.25, 0.7244, 0.6424, 0.25, 0.7244, 0.6424, 0.25, 0.7244, 0.6424, 0.25, 0.7244, 0.6424, 0.25, 0.7244, 0.6424, 0.25, 0.7244, 0.6424, 0.25, 0.7244, 0.6424, 0.25, 0.7244, 0.6424, 0.25, 0.7244, 0.6424, 0.25, 0.7244, 0.6424, 0.25, 0.7244, 0.6424, 0.25, 0.7244, 0.6424, 0.25, 0.7244, 0.6424, 0.25, 0.7244, 0.6424, 0.25, 0.7244, 0.6424, 0.25, 0.7244, 0.6424, 0.25, 0.7244, 0.6424, 0.25, 0.7244, 0.6424, 0.25, 0.7244, 0.6424, 0.25, 0.7244, 0.6424, 0.25, 0.7244, 0.6424, 0.25, 0.7244, 0.6424, 0.25, 0.7244, 0.6424, 0.25, 0.7244, 0.6424, 0.25, 0.7244, 0.6424, 0.25, 0.7244, 0.6424, 0.25, 0.7244, 0.6424, 0.25, 0.7244, 0.6424, 0.25, 0.7244, 0.6424, 0.25, 0.7244, 0.6424, 0.25, 0.7244, 0.6424, 0.25, 0.7244, 0.6424, 0.25, 0.7244, 0.6424, 0.25, 0.7244, 0.6424, 0.25, 0.7244, 0.6424, 0.25, 0.7244, 0.6424, 0.25, 0.7244, 0.6424, 0.25, 0.7244, 0.6424, 0.25, 0.7244, 0.6424, 0.25, 0.7244, 0.6424, 0.25, 0.7244, 0.6424, 0.25, 0.7244, 0.6424, 0.25, 0.7244, 0.6424, 0.25, 0.7244, 0.6424, 0.25, 0.7244, 0.6424, 0.25, 0.7244, 0.6424, 0.25, 0.7244, 0.6424, 0.25, 0.7244, 0.6424, 0.25, 0.7244, 0.6424, 0.25, 0.7244, 0.6424, 0.25, 0.7244, 0.6424, 0.25, 0.7244, 0.6424, 0.25, 0.7244, 0.6424, 0.25, 0.7244, 0.6424, 0.25, 0.7244, 0.6424, 0.25, 0.7244, 0.6424, 0.25, 0.7244, 0.6424, 0.25, 0.7244, 0.2588, 0.9659, 0.0, 0.6088, 0.7934, 0.0, 0.2588, 0.9659, 0.0, 0.2588, 0.9659, 0.0, 0.6088, 0.7934, 0.0, 0.6088, 0.7934, 0.0, 0.6088, 0.7934, 0.0, 0.866, 0.5, 0.0, 0.6088, 0.7934, 0.0, 0.6088, 0.7934, 0.0, 0.866, 0.5, 0.0, 0.866, 0.5, 0.0, 0.866, 0.5, 0.0, 0.9914, 0.1305, 0.0, 0.866, 0.5, 0.0, 0.866, 0.5, 0.0, 0.9914, 0.1305, 0.0, 0.9914, 0.1305, 0.0, 0.9914, 0.1305, 0.0, 0.9659, -0.2588, 0.0, 0.9914, 0.1305, 0.0, 0.9914, 0.1305, 0.0, 0.9659, -0.2588, 0.0, 0.9659, -0.2588, 0.0, 0.9659, -0.2588, 0.0, 0.7933, -0.6088, 0.0, 0.9659, -0.2588, 0.0, 0.9659, -0.2588, 0.0, 0.7934, -0.6088, 0.0, 0.7933, -0.6088, 0.0, 0.7934, -0.6088, 0.0, 0.5, -0.866, 0.0, 0.7933, -0.6088, 0.0, 0.7934, -0.6088, 0.0, 0.5, -0.866, 0.0, 0.5, -0.866, 0.0, 0.5, -0.866, 0.0, 0.1305, -0.9914, 0.0, 0.5, -0.866, 0.0, 0.5, -0.866, 0.0, 0.1305, -0.9914, 0.0, 0.1305, -0.9914, 0.0, 0.1305, -0.9914, 0.0, -0.2588, -0.9659, 0.0, 0.1305, -0.9914, 0.0, 0.1305, -0.9914, 0.0, -0.2588, -0.9659, 0.0, -0.2588, -0.9659, 0.0, -0.2588, -0.9659, 0.0, -0.6088, -0.7934, 0.0, -0.2588, -0.9659, 0.0, -0.2588, -0.9659, 0.0, -0.6088, -0.7934, 0.0, -0.6088, -0.7934, 0.0, -0.6088, -0.7934, 0.0, -0.866, -0.5, 0.0, -0.6088, -0.7934, 0.0, -0.6088, -0.7934, 0.0, -0.866, -0.5, 0.0, -0.866, -0.5, 0.0, -0.866, -0.5, 0.0, -0.9914, -0.1305, 0.0, -0.866, -0.5, 0.0, -0.866, -0.5, 0.0, -0.9914, -0.1305, 0.0, -0.9914, -0.1305, 0.0, -0.9914, -0.1305, 0.0, -0.9659, 0.2588, 0.0, -0.9914, -0.1305, 0.0, -0.9914, -0.1305, 0.0, -0.9659, 0.2588, 0.0, -0.9659, 0.2588, 0.0, -0.9659, 0.2588, 0.0, -0.7934, 0.6088, 0.0, -0.9659, 0.2588, 0.0, -0.9659, 0.2588, 0.0, -0.7934, 0.6088, 0.0, -0.7934, 0.6088, 0.0, -0.7934, 0.6088, 0.0, -0.5, 0.866, 0.0, -0.7934, 0.6088, 0.0, -0.7934, 0.6088, 0.0, -0.5, 0.866, 0.0, -0.5, 0.866, 0.0, -0.5, 0.866, 0.0, -0.1305, 0.9914, 0.0, -0.5, 0.866, 0.0, -0.5, 0.866, 0.0, -0.1305, 0.9914, 0.0, -0.1305, 0.9914, 0.0, -0.1305, 0.9914, 0.0, 0.2588, 0.9659, 0.0, -0.1305, 0.9914, 0.0, -0.1305, 0.9914, 0.0, 0.2588, 0.9659, 0.0, 0.2588, 0.9659, 0.0, 0.6645, -0.3878, -0.6388, 0.5817, -0.04881, -0.8119, 0.6645, -0.3878, -0.6388, 0.6645, -0.3878, -0.6388, 0.5817, -0.0488, -0.8119, 0.5817, -0.04881, -0.8119, 0.5817, -0.0488, -0.8119, 0.4099, 0.2979, -0.8621, 0.5817, -0.04881, -0.8119, 0.5817, -0.0488, -0.8119, 0.4099, 0.2979, -0.8621, 0.4099, 0.2979, -0.8621, 0.4099, 0.2979, -0.8621, 0.1749, 0.5996, -0.781, 0.4099, 0.2979, -0.8621, 0.4099, 0.2979, -0.8621, 0.1749, 0.5996, -0.781, 0.1749, 0.5996, -0.781, 0.1749, 0.5996, -0.781, -0.08727, 0.8096, -0.5805, 0.1749, 0.5996, -0.781, 0.1749, 0.5996, -0.781, -0.08726, 0.8096, -0.5805, -0.08727, 0.8096, -0.5805, -0.08726, 0.8096, -0.5805, -0.3361, 0.8955, -0.2916, -0.08727, 0.8096, -0.5805, -0.08726, 0.8096, -0.5805, -0.3361, 0.8955, -0.2916, -0.3361, 0.8955, -0.2916, -0.3361, 0.8955, -0.2916, -0.5336, 0.8447, 0.04095, -0.3361, 0.8955, -0.2916, -0.3361, 0.8955, -0.2916, -0.5336, 0.8447, 0.04098, -0.5336, 0.8447, 0.04095, -0.5336, 0.8447, 0.04098, -0.6502, 0.6656, 0.3665, -0.5336, 0.8447, 0.04095, -0.5336, 0.8447, 0.04098, -0.6502, 0.6656, 0.3665, -0.6502, 0.6656, 0.3665, -0.6502, 0.6656, 0.3665, -0.6686, 0.3854, 0.636, -0.6502, 0.6656, 0.3665, -0.6502, 0.6656, 0.3665, -0.6686, 0.3854, 0.6359, -0.6686, 0.3854, 0.636, -0.6686, 0.3854, 0.6359, -0.5861, 0.0464, 0.8089, -0.6686, 0.3854, 0.636, -0.6686, 0.3854, 0.6359, -0.5861, 0.04642, 0.8089, -0.5861, 0.0464, 0.8089, -0.5861, 0.04642, 0.8089, -0.4149, -0.3005, 0.8588, -0.5861, 0.0464, 0.8089, -0.5861, 0.04642, 0.8089, -0.4148, -0.3005, 0.8589, -0.4149, -0.3005, 0.8588, -0.4148, -0.3005, 0.8589, -0.1801, -0.6023, 0.7777, -0.4149, -0.3005, 0.8588, -0.4148, -0.3005, 0.8589, -0.1801, -0.6023, 0.7777, -0.1801, -0.6023, 0.7777, -0.1801, -0.6023, 0.7777, 0.082, -0.8124, 0.5773, -0.1801, -0.6023, 0.7777, -0.1801, -0.6023, 0.7777, 0.08199, -0.8124, 0.5773, 0.082, -0.8124, 0.5773, 0.08199, -0.8124, 0.5773, 0.3312, -0.8984, 0.2886, 0.082, -0.8124, 0.5773, 0.08199, -0.8124, 0.5773, 0.3312, -0.8984, 0.2886, 0.3312, -0.8984, 0.2886, 0.3312, -0.8984, 0.2886, 0.5292, -0.8474, -0.04384, 0.3312, -0.8984, 0.2886, 0.3312, -0.8984, 0.2886, 0.5292, -0.8474, -0.04385, 0.5292, -0.8474, -0.04384, 0.5292, -0.8474, -0.04385, 0.6461, -0.668, -0.3693, 0.5292, -0.8474, -0.04384, 0.5292, -0.8474, -0.04385, 0.6461, -0.668, -0.3693, 0.6461, -0.668, -0.3693, 0.6461, -0.668, -0.3693, 0.6645, -0.3878, -0.6388, 0.6461, -0.668, -0.3693, 0.6461, -0.668, -0.3693, 0.6645, -0.3878, -0.6388, 0.6645, -0.3878, -0.6388, -0.8072, -0.383, -0.4492, -0.8072, -0.383, -0.4492, -0.8072, -0.383, -0.4492, -0.8072, -0.383, -0.4492, -0.8072, -0.383, -0.4492, -0.8072, -0.383, -0.4492, -0.8072, -0.383, -0.4492, -0.8072, -0.383, -0.4492, -0.8072, -0.383, -0.4492, -0.8072, -0.383, -0.4492, -0.8072, -0.383, -0.4492, -0.8072, -0.383, -0.4492, -0.8072, -0.383, -0.4492, -0.8072, -0.383, -0.4492, -0.8072, -0.383, -0.4492, -0.8072, -0.383, -0.4492, -0.8072, -0.383, -0.4492, -0.8072, -0.383, -0.4492, -0.8072, -0.383, -0.4492, -0.8072, -0.383, -0.4492, -0.8072, -0.383, -0.4492, -0.8072, -0.383, -0.4492, -0.8072, -0.383, -0.4492, -0.8072, -0.383, -0.4492, -0.8072, -0.383, -0.4492, -0.8072, -0.383, -0.4492, -0.8072, -0.383, -0.4492, -0.8072, -0.383, -0.4492, -0.8072, -0.383, -0.4492, -0.8072, -0.383, -0.4492, -0.8072, -0.383, -0.4492, -0.8072, -0.383, -0.4492, -0.8072, -0.383, -0.4492, -0.8072, -0.383, -0.4492, -0.8072, -0.383, -0.4492, -0.8072, -0.383, -0.4492, -0.8072, -0.383, -0.4492, -0.8072, -0.383, -0.4492, -0.8072, -0.383, -0.4492, -0.8072, -0.383, -0.4492, -0.8072, -0.383, -0.4492, -0.8072, -0.383, -0.4492, -0.8072, -0.383, -0.4492, -0.8072, -0.383, -0.4492, -0.8072, -0.383, -0.4492, -0.8072, -0.383, -0.4492, -0.8072, -0.383, -0.4492, -0.8072, -0.383, -0.4492, -0.8072, -0.383, -0.4492, -0.8072, -0.383, -0.4492, -0.8072, -0.383, -0.4492, -0.8072, -0.383, -0.4492, -0.8072, -0.383, -0.4492, -0.8072, -0.383, -0.4492, -0.8072, -0.383, -0.4492, -0.8072, -0.383, -0.4492, -0.8072, -0.383, -0.4492, -0.8072, -0.383, -0.4492, -0.8072, -0.383, -0.4492, -0.8072, -0.383, -0.4492, -0.8072, -0.383, -0.4492, -0.8072, -0.383, -0.4492, -0.8072, -0.383, -0.4492, -0.8072, -0.383, -0.4492, -0.8072, -0.383, -0.4492, -0.8072, -0.383, -0.4492, -0.8072, -0.383, -0.4492, -0.8072, -0.383, -0.4492, -0.8072, -0.383, -0.4492, -0.8072, -0.383, -0.4492, -0.8072, -0.383, -0.4492, -0.8072, -0.383, -0.4492, -0.8072, -0.383, -0.4492, -0.8072, -0.383, -0.4492, -0.8072, -0.383, -0.4492, -0.8072, -0.383, -0.4492, -0.8072, -0.383, -0.4492, -0.8072, -0.383, -0.4492, -0.8072, -0.383, -0.4492, -0.8072, -0.383, -0.4492, -0.8072, -0.383, -0.4492, -0.8072, -0.383, -0.4492, -0.8072, -0.383, -0.4492, -0.8072, -0.383, -0.4492, -0.8072, -0.383, -0.4492, -0.8072, -0.383, -0.4492, -0.8072, -0.383, -0.4492, -0.8072, -0.383, -0.4492, -0.8072, -0.383, -0.4492, -0.8072, -0.383, -0.4492, -0.8072, -0.383, -0.4492, -0.8072, -0.383, -0.4492, -0.8072, -0.383, -0.4492, -0.8072, -0.383, -0.4492, -0.8072, -0.383, -0.4492, -0.8072, -0.383, -0.4492, -0.6143, 0.3691, 0.6975, -0.6111, 0.661, 0.4355, -0.5939, 0.6684, 0.4477, -0.6143, 0.3691, 0.6975, -0.6462, 0.3552, 0.6755, -0.6111, 0.661, 0.4355, -0.5411, 0.01398, 0.8409, -0.6462, 0.3552, 0.6755, -0.6143, 0.3691, 0.6975, -0.5411, 0.01398, 0.8409, -0.5829, -0.004595, 0.8126, -0.6462, 0.3552, 0.6755, -0.3858, -0.3431, 0.8564, -0.5829, -0.004595, 0.8126, -0.5411, 0.01398, 0.8409, -0.3858, -0.3431, 0.8564, -0.4308, -0.3637, 0.8259, -0.5829, -0.004595, 0.8126, -0.172, -0.648, 0.742, -0.4308, -0.3637, 0.8259, -0.3858, -0.3431, 0.8564, -0.172, -0.648, 0.742, -0.2131, -0.6676, 0.7134, -0.4308, -0.3637, 0.8259, 0.0682, -0.8547, 0.5146, -0.2131, -0.6676, 0.7134, -0.172, -0.648, 0.742, 0.0682, -0.8547, 0.5146, 0.03695, -0.8696, 0.4924, -0.2131, -0.6676, 0.7134, 0.2983, -0.9314, 0.2086, 0.03695, -0.8696, 0.4924, 0.0682, -0.8547, 0.5146, 0.2983, -0.9314, 0.2086, 0.2813, -0.9393, 0.1965, 0.03695, -0.8696, 0.4924, 0.483, -0.866, -0.1294, 0.2813, -0.9393, 0.1965, 0.2983, -0.9314, 0.2086, 0.483, -0.866, -0.1294, 0.4829, -0.866, -0.1294, 0.2813, -0.9393, 0.1965, 0.5939, -0.6684, -0.4477, 0.4829, -0.866, -0.1294, 0.483, -0.866, -0.1294, 0.5939, -0.6684, -0.4477, 0.6111, -0.6609, -0.4356, 0.4829, -0.866, -0.1294, 0.6142, -0.3691, -0.6975, 0.6111, -0.6609, -0.4356, 0.5939, -0.6684, -0.4477, 0.6142, -0.3691, -0.6975, 0.6462, -0.3553, -0.6754, 0.6111, -0.6609, -0.4356, 0.001063, 1.0, 0.0008111, 0.001154, 0.9242, -0.3819, 0.001243, 1.0, 1.153e-05, 0.001063, 1.0, 0.0008111, 0.001325, 0.9239, -0.3827, 0.001154, 0.9242, -0.3819, 0.001325, 0.9239, -0.3827, 0.001058, 0.7078, -0.7064, 0.001154, 0.9242, -0.3819, 0.001325, 0.9239, -0.3827, 0.001229, 0.7071, -0.7071, 0.001058, 0.7078, -0.7064, 0.001229, 0.7071, -0.7071, 0.0004598, 0.3828, -0.9238, 0.001058, 0.7078, -0.7064, 0.001229, 0.7071, -0.7071, 0.0006155, 0.3824, -0.924, 0.0004598, 0.3828, -0.9238, 0.0006155, 0.3824, -0.924, 0.0002553, -0.001121, -1.0, 0.0004598, 0.3828, -0.9238, 0.0006155, 0.3824, -0.924, -2.192e-08, 3.24e-06, -1.0, 0.0002553, -0.001121, -1.0, -2.192e-08, 3.24e-06, -1.0, -3.578e-09, -0.3827, -0.9239, 0.0002553, -0.001121, -1.0, -2.192e-08, 3.24e-06, -1.0, 3.389e-09, -0.3827, -0.9239, -3.578e-09, -0.3827, -0.9239, 3.389e-09, -0.3827, -0.9239, -0.0001813, -0.7075, -0.7067, -3.578e-09, -0.3827, -0.9239, 3.389e-09, -0.3827, -0.9239, -0.0001137, -0.7077, -0.7065, -0.0001813, -0.7075, -0.7067, -0.0001137, -0.7077, -0.7065, -0.0006182, -0.9241, -0.3822, -0.0001813, -0.7075, -0.7067, -0.0001137, -0.7077, -0.7065, -0.0007947, -0.9239, -0.3826, -0.0006182, -0.9241, -0.3822, -0.0007947, -0.9239, -0.3826, -0.001102, -1.0, -0.0001703, -0.0006182, -0.9241, -0.3822, -0.0007947, -0.9239, -0.3826, -0.001201, -1.0, -0.0007525, -0.001102, -1.0, -0.0001703, -0.001201, -1.0, -0.0007525, -0.001325, -0.9242, 0.3819, -0.001102, -1.0, -0.0001703, -0.001201, -1.0, -0.0007525, -0.001155, -0.9239, 0.3827, -0.001325, -0.9242, 0.3819, -0.001155, -0.9239, 0.3827, -0.001229, -0.7077, 0.7065, -0.001325, -0.9242, 0.3819, -0.001155, -0.9239, 0.3827, -0.001059, -0.7071, 0.7071, -0.001229, -0.7077, 0.7065, -0.001059, -0.7071, 0.7071, -0.0007917, -0.3828, 0.9238, -0.001229, -0.7077, 0.7065, -0.001059, -0.7071, 0.7071, -0.0009958, -0.3835, 0.9235, -0.0007917, -0.3828, 0.9238, -0.0009958, -0.3835, 0.9235, -0.0005571, -0.000728, 1.0, -0.0007917, -0.3828, 0.9238, -0.0009958, -0.3835, 0.9235, -0.0003849, -0.0001446, 1.0, -0.0005571, -0.000728, 1.0, -0.0003849, -0.0001446, 1.0, 0.0002012, 0.3829, 0.9238, -0.0005571, -0.000728, 1.0, -0.0003849, -0.0001446, 1.0, -0.0002063, 0.3816, 0.9243, 0.0002012, 0.3829, 0.9238, -0.0002063, 0.3816, 0.9243, 0.0006066, 0.7071, 0.7071, 0.0002012, 0.3829, 0.9238, -0.0002063, 0.3816, 0.9243, 0.000378, 0.7066, 0.7077, 0.0006066, 0.7071, 0.7071, 0.000378, 0.7066, 0.7077, 0.0009631, 0.9238, 0.3828, 0.0006066, 0.7071, 0.7071, 0.000378, 0.7066, 0.7077, 0.0007972, 0.9236, 0.3834, 0.0009631, 0.9238, 0.3828, 0.0007972, 0.9236, 0.3834, 0.001243, 1.0, 1.153e-05, 0.0009631, 0.9238, 0.3828, 0.0007972, 0.9236, 0.3834, 0.001063, 1.0, 0.0008111, 0.001243, 1.0, 1.153e-05, -0.6917, 0.6061, 0.3925, -0.7532, 0.2809, 0.5948, -0.6918, 0.6061, 0.3924, -0.6917, 0.6061, 0.3925, -0.753, 0.281, 0.5951, -0.7532, 0.2809, 0.5948, -0.753, 0.281, 0.5951, -0.7012, -0.0858, 0.7077, -0.7532, 0.2809, 0.5948, -0.753, 0.281, 0.5951, -0.7012, -0.08581, 0.7077, -0.7012, -0.0858, 0.7077, -0.7012, -0.08581, 0.7077, -0.5435, -0.4405, 0.7146, -0.7012, -0.0858, 0.7077, -0.7012, -0.08581, 0.7077, -0.5435, -0.4404, 0.7146, -0.5435, -0.4405, 0.7146, -0.5435, -0.4404, 0.7146, -0.302, -0.7299, 0.6132, -0.5435, -0.4405, 0.7146, -0.5435, -0.4404, 0.7146, -0.3021, -0.7298, 0.6133, -0.302, -0.7299, 0.6132, -0.3021, -0.7298, 0.6133, -0.01242, -0.9084, 0.418, -0.302, -0.7299, 0.6132, -0.3021, -0.7298, 0.6133, -0.01244, -0.9084, 0.418, -0.01242, -0.9084, 0.418, -0.01244, -0.9084, 0.418, 0.2803, -0.9467, 0.1587, -0.01242, -0.9084, 0.418, -0.01244, -0.9084, 0.418, 0.2803, -0.9467, 0.1587, 0.2803, -0.9467, 0.1587, 0.2803, -0.9467, 0.1587, 0.5299, -0.839, -0.1237, 0.2803, -0.9467, 0.1587, 0.2803, -0.9467, 0.1587, 0.5299, -0.839, -0.1237, 0.5299, -0.839, -0.1237, 0.5299, -0.839, -0.1237, 0.6976, -0.6043, -0.3848, 0.5299, -0.839, -0.1237, 0.5299, -0.839, -0.1237, 0.6976, -0.6043, -0.3848, 0.6976, -0.6043, -0.3848, 0.6976, -0.6043, -0.3848, 0.76, -0.2794, -0.5867, 0.6976, -0.6043, -0.3848, 0.6976, -0.6043, -0.3848, 0.76, -0.2795, -0.5867, 0.76, -0.2794, -0.5867, 0.76, -0.2795, -0.5867, 0.7081, 0.08833, -0.7005, 0.76, -0.2794, -0.5867, 0.76, -0.2795, -0.5867, 0.7081, 0.08835, -0.7005, 0.7081, 0.08833, -0.7005, 0.7081, 0.08835, -0.7005, 0.5491, 0.4434, -0.7084, 0.7081, 0.08833, -0.7005, 0.7081, 0.08835, -0.7005, 0.5491, 0.4434, -0.7084, 0.5491, 0.4434, -0.7084, 0.5491, 0.4434, -0.7084, 0.3064, 0.7324, -0.6081, 0.5491, 0.4434, -0.7084, 0.5491, 0.4434, -0.7084, 0.3064, 0.7324, -0.6081, 0.3064, 0.7324, -0.6081, 0.3064, 0.7324, -0.6081, 0.01607, 0.9104, -0.4133, 0.3064, 0.7324, -0.6081, 0.3064, 0.7324, -0.6081, 0.01605, 0.9104, -0.4133, 0.01607, 0.9104, -0.4133, 0.01605, 0.9104, -0.4133, -0.2765, 0.9486, -0.1536, 0.01607, 0.9104, -0.4133, 0.01605, 0.9104, -0.4133, -0.2765, 0.9487, -0.1537, -0.2765, 0.9486, -0.1536, -0.2765, 0.9487, -0.1537, -0.5251, 0.8411, 0.1297, -0.2765, 0.9486, -0.1536, -0.2765, 0.9487, -0.1537, -0.5249, 0.8412, 0.1299, -0.5251, 0.8411, 0.1297, -0.5249, 0.8412, 0.1299, -0.6918, 0.6061, 0.3924, -0.5251, 0.8411, 0.1297, -0.5249, 0.8412, 0.1299, -0.6917, 0.6061, 0.3925, -0.6918, 0.6061, 0.3924])] * 3)])
arm_blast_furnace_skybox003_qc_skeleton = bpy.data.armatures.new('blast_furnace_skybox003.qc_skeleton')  # bones are not reproduced

# ---- objects
ob_blast_furnace_skybox003_qc_skeleton = bpy.data.objects.new('blast_furnace_skybox003.qc_skeleton', arm_blast_furnace_skybox003_qc_skeleton)
ob_blast_furnace_skybox003_reference = bpy.data.objects.new('blast_furnace_skybox003_reference', me_blast_furnace_skybox003_reference)

# ---- transforms, parenting, visibility, modifiers, constraints
ob_blast_furnace_skybox003_qc_skeleton.location = (0.0, 0.0, 0.0)
ob_blast_furnace_skybox003_qc_skeleton.show_in_front = True
ob_blast_furnace_skybox003_qc_skeleton.lineart.crease_threshold = 0.0
ob_blast_furnace_skybox003_reference.parent = ob_blast_furnace_skybox003_qc_skeleton
ob_blast_furnace_skybox003_reference.location = (0.0, 0.0, 0.0)
ob_blast_furnace_skybox003_reference.lineart.crease_threshold = 0.0
_vg = ob_blast_furnace_skybox003_reference.vertex_groups.new(name='static_prop')
_vg.add([0, 1, 2, 3, 4, 5, 6, 7, 8, 9, 10, 11, 12, 13, 14, 15, 16, 17, 18, 19, 20, 21, 22, 23, 24, 25, 26, 27, 28, 29, 30, 31, 32, 33, 34, 35, 36, 37, 38, 39, 40, 41, 42, 43, 44, 45, 46, 47, 48, 49, 50, 51, 52, 53, 54, 55, 56, 57, 58, 59, 60, 61, 62, 63, 64, 65, 66, 67, 68, 69, 70, 71, 72, 73, 74, 75, 76, 77, 78, 79, 80, 81, 82, 83, 84, 85, 86, 87, 88, 89, 90, 91, 92, 93, 94, 95, 96, 97, 98, 99, 100, 101, 102, 103, 104, 105, 106, 107, 108, 109, 110, 111, 112, 113, 114, 115, 116, 117, 118, 119, 120, 121, 122, 123, 124, 125, 126, 127, 128, 129, 130, 131, 132, 133, 134, 135, 136, 137, 138, 139, 140, 141, 142, 143, 144, 145, 146, 147, 148, 149, 150, 151, 152, 153, 154, 155, 156, 157, 158, 159, 160, 161, 162, 163, 164, 165, 166, 167, 168, 169, 170, 171, 172, 173, 174, 175, 176, 177, 178, 179, 180, 181, 182, 183, 184, 185, 186, 187, 188, 189, 190, 191, 192, 193, 194, 195, 196, 197, 198, 199, 200, 201, 202, 203, 204, 205, 206, 207, 208, 209, 210, 211, 212, 213, 214, 215, 216, 217, 218, 219, 220, 221, 222, 223, 224, 225, 226, 227, 228, 229, 230, 231, 232, 233, 234, 235, 236, 237, 238, 239, 240, 241, 242, 243, 244, 245, 246, 247, 248, 249, 250, 251, 252, 253, 254, 255, 256, 257, 258, 259, 260, 261, 262, 263, 264], 1.0, 'REPLACE')
_m = ob_blast_furnace_skybox003_reference.modifiers.new('Armature', 'ARMATURE')
_m.object = ob_blast_furnace_skybox003_qc_skeleton

# ---- collection membership
scene.collection.objects.link(ob_blast_furnace_skybox003_qc_skeleton)
scene.collection.objects.link(ob_blast_furnace_skybox003_reference)
col_blast_furnace_skybox003.objects.link(ob_blast_furnace_skybox003_qc_skeleton)
col_blast_furnace_skybox003.objects.link(ob_blast_furnace_skybox003_reference)

# ---- scene / render settings (as saved in the file)
scene.frame_start = 1; scene.frame_end = 250; scene.frame_set(0)
scene.render.engine = 'BLENDER_EEVEE_NEXT'
scene.cycles.use_denoising = False
scene.cycles.samples = 128
scene.cycles.sampling_pattern = 'TABULATED_SOBOL'
scene.cycles.use_adaptive_sampling = False
scene.cycles.use_light_tree = False
scene.view_settings.view_transform = 'Filmic'
bpy.context.view_layer.update()

# ---- added for rendering (the .blend has no active camera and no usable light): camera, sun + grey world if the file has none
cam_auto = bpy.data.cameras.new('AutoCamera')
cam_auto.lens = 50.0
cam_auto.sensor_width = 36.0
cam_auto.clip_end = 2024.55
ob_auto_camera = bpy.data.objects.new('AutoCamera', cam_auto)
scene.collection.objects.link(ob_auto_camera)
ob_auto_camera.location = (115.359, -138.431, 92.2717)
ob_auto_camera.rotation_euler = (1.09748, -7.21219e-08, 0.694738)
scene.camera = ob_auto_camera
light_auto_sun = bpy.data.lights.new('AutoSun', 'SUN')
light_auto_sun.energy = 3.0
light_auto_sun.angle = 0.0523599
ob_auto_sun = bpy.data.objects.new('AutoSun', light_auto_sun)
scene.collection.objects.link(ob_auto_sun)
ob_auto_sun.rotation_euler = (0.872665, 0.174533, 0.523599)
if scene.world is None:
    world_auto = bpy.data.worlds.new('AutoWorld')
    world_auto.color = (0.3, 0.3, 0.3)
    scene.world = world_auto
bpy.context.view_layer.update()

